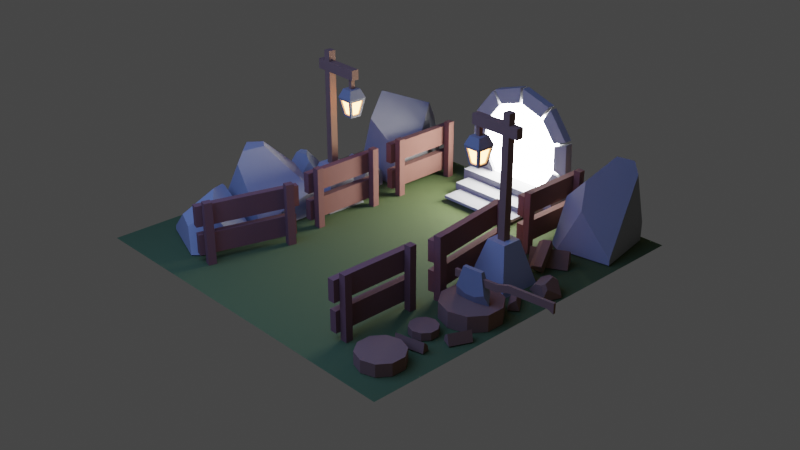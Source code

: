 # Source: portal.blend  (saved by Blender 3.5.10; exported with 4.5.12 LTS)
import bpy
from mathutils import Matrix  # noqa: F401  (used for matrix-valued properties, if any)

bpy.ops.wm.read_factory_settings(use_empty=True)
scene = bpy.context.scene
scene.name = 'Scene'

# ---- collections
col_collection = bpy.data.collections.new('Collection'); scene.collection.children.link(col_collection)
col_fence1 = bpy.data.collections.new('fence1'); scene.collection.children.link(col_fence1)
col_fence_2 = bpy.data.collections.new('fence 2'); scene.collection.children.link(col_fence_2)
col_fence_3 = bpy.data.collections.new('fence 3'); scene.collection.children.link(col_fence_3)
col_fence4 = bpy.data.collections.new('fence4'); scene.collection.children.link(col_fence4)
col_fence5 = bpy.data.collections.new('fence5'); scene.collection.children.link(col_fence5)
col_fence6 = bpy.data.collections.new('fence6'); scene.collection.children.link(col_fence6)
col_axe = bpy.data.collections.new('axe'); scene.collection.children.link(col_axe)
col_floor = bpy.data.collections.new('floor'); scene.collection.children.link(col_floor)
col_polelights = bpy.data.collections.new('poleLights'); scene.collection.children.link(col_polelights)
col_polelights_001 = bpy.data.collections.new('poleLights.001'); scene.collection.children.link(col_polelights_001)
col_rocks = bpy.data.collections.new('rocks'); scene.collection.children.link(col_rocks)
col_portal = bpy.data.collections.new('portal'); scene.collection.children.link(col_portal)
col_choppedwood = bpy.data.collections.new('choppedWood'); scene.collection.children.link(col_choppedwood)
col_emissions = bpy.data.collections.new('emissions'); scene.collection.children.link(col_emissions)

# ---- materials (node trees are filled in below, after node groups)
mat_cutwood = bpy.data.materials.new('cutWood')
mat_wood = bpy.data.materials.new('wood')
mat_metal = bpy.data.materials.new('metal')
mat_grass = bpy.data.materials.new('grass')
mat_rock = bpy.data.materials.new('rock')
mat_lamplight = bpy.data.materials.new('lampLight')
mat_portallight = bpy.data.materials.new('portalLight')

# ---- material node trees
mat_cutwood.use_nodes = True; mat_cutwood.node_tree.nodes.clear()
_N = mat_cutwood.node_tree.nodes; _L = mat_cutwood.node_tree.links
n0 = _N.new('ShaderNodeBsdfPrincipled'); n0.name = 'Principled BSDF'; n0.location = (10, 300)
n0.distribution = 'GGX'
n0.subsurface_method = 'RANDOM_WALK_SKIN'
n0.inputs[0].default_value = (0.233, 0.1205, 0.06997, 1.0)
n0.inputs[2].default_value = 1.0
n0.inputs[3].default_value = 1.45
n0.inputs[27].default_value = (0.0, 0.0, 0.0, 1.0)
n0.inputs[28].default_value = 1.0
n1 = _N.new('ShaderNodeOutputMaterial'); n1.name = 'Material Output'; n1.location = (300, 300)
_L.new(n0.outputs[0], n1.inputs[0])
n1.is_active_output = True
mat_wood.use_nodes = True; mat_wood.node_tree.nodes.clear()
_N = mat_wood.node_tree.nodes; _L = mat_wood.node_tree.links
n0 = _N.new('ShaderNodeBsdfPrincipled'); n0.name = 'Principled BSDF'; n0.location = (10, 300)
n0.distribution = 'GGX'
n0.subsurface_method = 'RANDOM_WALK_SKIN'
n0.inputs[0].default_value = (0.2019, 0.08578, 0.06392, 1.0)
n0.inputs[2].default_value = 1.0
n0.inputs[3].default_value = 1.45
n0.inputs[27].default_value = (0.0, 0.0, 0.0, 1.0)
n0.inputs[28].default_value = 1.0
n1 = _N.new('ShaderNodeOutputMaterial'); n1.name = 'Material Output'; n1.location = (300, 300)
_L.new(n0.outputs[0], n1.inputs[0])
n1.is_active_output = True
mat_metal.use_nodes = True; mat_metal.node_tree.nodes.clear()
_N = mat_metal.node_tree.nodes; _L = mat_metal.node_tree.links
n0 = _N.new('ShaderNodeBsdfPrincipled'); n0.name = 'Principled BSDF'; n0.location = (10, 300)
n0.distribution = 'GGX'
n0.subsurface_method = 'RANDOM_WALK_SKIN'
n0.inputs[0].default_value = (0.2266, 0.2266, 0.2266, 1.0)
n0.inputs[2].default_value = 0.08442
n0.inputs[3].default_value = 1.45
n0.inputs[27].default_value = (0.0, 0.0, 0.0, 1.0)
n0.inputs[28].default_value = 1.0
n1 = _N.new('ShaderNodeOutputMaterial'); n1.name = 'Material Output'; n1.location = (300, 300)
_L.new(n0.outputs[0], n1.inputs[0])
n1.is_active_output = True
mat_grass.use_nodes = True; mat_grass.node_tree.nodes.clear()
_N = mat_grass.node_tree.nodes; _L = mat_grass.node_tree.links
n0 = _N.new('ShaderNodeBsdfPrincipled'); n0.name = 'Principled BSDF'; n0.location = (10, 300)
n0.distribution = 'GGX'
n0.subsurface_method = 'RANDOM_WALK_SKIN'
n0.inputs[0].default_value = (0.06872, 0.0985, 0.0252, 1.0)
n0.inputs[2].default_value = 1.0
n0.inputs[3].default_value = 1.45
n0.inputs[27].default_value = (0.0, 0.0, 0.0, 1.0)
n0.inputs[28].default_value = 1.0
n1 = _N.new('ShaderNodeOutputMaterial'); n1.name = 'Material Output'; n1.location = (300, 300)
_L.new(n0.outputs[0], n1.inputs[0])
n1.is_active_output = True
mat_rock.use_nodes = True; mat_rock.node_tree.nodes.clear()
_N = mat_rock.node_tree.nodes; _L = mat_rock.node_tree.links
n0 = _N.new('ShaderNodeBsdfPrincipled'); n0.name = 'Principled BSDF'; n0.location = (10, 300)
n0.distribution = 'GGX'
n0.subsurface_method = 'RANDOM_WALK_SKIN'
n0.inputs[0].default_value = (0.3032, 0.3032, 0.3032, 1.0)
n0.inputs[2].default_value = 1.0
n0.inputs[3].default_value = 1.45
n0.inputs[27].default_value = (0.0, 0.0, 0.0, 1.0)
n0.inputs[28].default_value = 1.0
n1 = _N.new('ShaderNodeOutputMaterial'); n1.name = 'Material Output'; n1.location = (300, 300)
_L.new(n0.outputs[0], n1.inputs[0])
n1.is_active_output = True
mat_lamplight.use_nodes = True; mat_lamplight.node_tree.nodes.clear()
_N = mat_lamplight.node_tree.nodes; _L = mat_lamplight.node_tree.links
n0 = _N.new('ShaderNodeOutputMaterial'); n0.name = 'Material Output'; n0.location = (300, 300)
n1 = _N.new('ShaderNodeEmission'); n1.name = 'Emission'; n1.location = (10, 300)
n1.inputs[0].default_value = (0.1626, 0.06173, 0.02052, 1.0)
n1.inputs[1].default_value = 80.2
_L.new(n1.outputs[0], n0.inputs[0])
n0.is_active_output = True
mat_portallight.use_nodes = True; mat_portallight.node_tree.nodes.clear()
_N = mat_portallight.node_tree.nodes; _L = mat_portallight.node_tree.links
n0 = _N.new('ShaderNodeOutputMaterial'); n0.name = 'Material Output'; n0.location = (300, 300)
n1 = _N.new('ShaderNodeEmission'); n1.name = 'Emission'; n1.location = (10, 300)
n1.inputs[1].default_value = 41.7
_L.new(n1.outputs[0], n0.inputs[0])
n0.is_active_output = True

# ---- world
world_world = bpy.data.worlds.new('World'); scene.world = world_world
world_world.use_nodes = True; world_world.node_tree.nodes.clear()
_N = world_world.node_tree.nodes; _L = world_world.node_tree.links
n0 = _N.new('ShaderNodeOutputWorld'); n0.name = 'World Output'; n0.location = (300, 300)
n1 = _N.new('ShaderNodeBackground'); n1.name = 'Background'; n1.location = (10, 300)
n1.inputs[0].default_value = (0.05088, 0.05088, 0.05088, 1.0)
_L.new(n1.outputs[0], n0.inputs[0])
n0.is_active_output = True
world_world.color = (0.05088, 0.05088, 0.05088)
world_world.use_sun_shadow = False
world_world.sun_shadow_jitter_overblur = 0.0

# ---- cameras
cam_camera = bpy.data.cameras.new('Camera')
cam_camera.clip_end = 100.0
cam_camera.ortho_scale = 7.314

# ---- lights
light_area = bpy.data.lights.new('Area', 'AREA')
light_area.color = (0.181, 0.3255, 1.0)
light_area.transmission_factor = 0.0
light_area.energy = 237.3
light_area.shadow_maximum_resolution = 0.006
light_area.use_absolute_resolution = True
light_area.size = 5.034
light_area.size_y = 5.034

# ---- meshes
me_cylinder = bpy.data.meshes.new('Cylinder')
me_cylinder.from_pydata([(-1.544, 0.1437, -0.03965), (-1.544, 0.1437, 0.03965), (-1.46, 0.1163, -0.03965), (-1.46, 0.1163, 0.03965), (-1.407, 0.0444, -0.03965), (-1.407, 0.0444, 0.03965), (-1.407, -0.0444, -0.03965), (-1.407, -0.0444, 0.03965), (-1.46, -0.1163, -0.03965), (-1.46, -0.1163, 0.03965), (-1.544, -0.1437, -0.03965), (-1.544, -0.1437, 0.03965), (-1.629, -0.1163, -0.03965), (-1.629, -0.1163, 0.03965), (-1.681, -0.0444, -0.03965), (-1.681, -0.0444, 0.03965), (-1.681, 0.0444, -0.03965), (-1.681, 0.0444, 0.03965), (-1.629, 0.1163, -0.03965), (-1.629, 0.1163, 0.03965)], [], [(0, 1, 3, 2), (2, 3, 5, 4), (4, 5, 7, 6), (6, 7, 9, 8), (8, 9, 11, 10), (10, 11, 13, 12), (12, 13, 15, 14), (14, 15, 17, 16), (3, 1, 19, 17, 15, 13, 11, 9, 7, 5), (16, 17, 19, 18), (18, 19, 1, 0)])
_uv = me_cylinder.uv_layers.new(name='UVMap')
_uv.uv.foreach_set('vector', [1.0, 0.5, 1.0, 1.0, 0.9, 1.0, 0.9, 0.5, 0.9, 0.5, 0.9, 1.0, 0.8, 1.0, 0.8, 0.5, 0.8, 0.5, 0.8, 1.0, 0.7, 1.0, 0.7, 0.5, 0.7, 0.5, 0.7, 1.0, 0.6, 1.0, 0.6, 0.5, 0.6, 0.5, 0.6, 1.0, 0.5, 1.0, 0.5, 0.5, 0.5, 0.5, 0.5, 1.0, 0.4, 1.0, 0.4, 0.5, 0.4, 0.5, 0.4, 1.0, 0.3, 1.0, 0.3, 0.5, 0.3, 0.5, 0.3, 1.0, 0.2, 1.0, 0.2, 0.5, 0.3911, 0.4442, 0.25, 0.49, 0.1089, 0.4442, 0.02175, 0.3242, 0.02175, 0.1758, 0.1089, 0.05584, 0.25, 0.01, 0.3911, 0.05584, 0.4783, 0.1758, 0.4783, 0.3242, 0.2, 0.5, 0.2, 1.0, 0.1, 1.0, 0.1, 0.5, 0.1, 0.5, 0.1, 1.0, -7.451e-08, 1.0, -7.451e-08, 0.5])
me_cylinder.materials.append(mat_cutwood)
me_cylinder.update()
me_cylinder_001 = bpy.data.meshes.new('Cylinder.001')
me_cylinder_001.from_pydata([(-1.536, 0.236, -0.0651), (-1.536, 0.236, 0.0651), (-1.397, 0.1909, -0.0651), (-1.397, 0.1909, 0.0651), (-1.311, 0.07291, -0.0651), (-1.311, 0.07291, 0.0651), (-1.311, -0.07291, -0.0651), (-1.311, -0.07291, 0.0651), (-1.397, -0.1909, -0.0651), (-1.397, -0.1909, 0.0651), (-1.536, -0.236, -0.0651), (-1.536, -0.236, 0.0651), (-1.674, -0.1909, -0.0651), (-1.674, -0.1909, 0.0651), (-1.76, -0.07291, -0.0651), (-1.76, -0.07291, 0.0651), (-1.76, 0.07291, -0.0651), (-1.76, 0.07291, 0.0651), (-1.674, 0.1909, -0.0651), (-1.674, 0.1909, 0.0651)], [], [(0, 1, 3, 2), (2, 3, 5, 4), (4, 5, 7, 6), (6, 7, 9, 8), (8, 9, 11, 10), (10, 11, 13, 12), (12, 13, 15, 14), (14, 15, 17, 16), (3, 1, 19, 17, 15, 13, 11, 9, 7, 5), (16, 17, 19, 18), (18, 19, 1, 0)])
_uv = me_cylinder_001.uv_layers.new(name='UVMap')
_uv.uv.foreach_set('vector', [1.0, 0.5, 1.0, 1.0, 0.9, 1.0, 0.9, 0.5, 0.9, 0.5, 0.9, 1.0, 0.8, 1.0, 0.8, 0.5, 0.8, 0.5, 0.8, 1.0, 0.7, 1.0, 0.7, 0.5, 0.7, 0.5, 0.7, 1.0, 0.6, 1.0, 0.6, 0.5, 0.6, 0.5, 0.6, 1.0, 0.5, 1.0, 0.5, 0.5, 0.5, 0.5, 0.5, 1.0, 0.4, 1.0, 0.4, 0.5, 0.4, 0.5, 0.4, 1.0, 0.3, 1.0, 0.3, 0.5, 0.3, 0.5, 0.3, 1.0, 0.2, 1.0, 0.2, 0.5, 0.3911, 0.4442, 0.25, 0.49, 0.1089, 0.4442, 0.02175, 0.3242, 0.02175, 0.1758, 0.1089, 0.05584, 0.25, 0.01, 0.3911, 0.05584, 0.4783, 0.1758, 0.4783, 0.3242, 0.2, 0.5, 0.2, 1.0, 0.1, 1.0, 0.1, 0.5, 0.1, 0.5, 0.1, 1.0, -7.451e-08, 1.0, -7.451e-08, 0.5])
me_cylinder_001.materials.append(mat_cutwood)
me_cylinder_001.update()
me_cylinder_005 = bpy.data.meshes.new('Cylinder.005')
me_cylinder_005.from_pydata([(-1.536, 0.3117, -0.07233), (-1.536, 0.3117, 0.09969), (-1.352, 0.2522, -0.07233), (-1.352, 0.2522, 0.09969), (-1.239, 0.09634, -0.07233), (-1.239, 0.09634, 0.09969), (-1.239, -0.09634, -0.07233), (-1.239, -0.09634, 0.09969), (-1.352, -0.2522, -0.07233), (-1.352, -0.2522, 0.09969), (-1.536, -0.3117, -0.07233), (-1.536, -0.3117, 0.09969), (-1.719, -0.2522, -0.07233), (-1.719, -0.2522, 0.09969), (-1.832, -0.09634, -0.07233), (-1.832, -0.09634, 0.09969), (-1.832, 0.09634, -0.07233), (-1.832, 0.09634, 0.09969), (-1.719, 0.2522, -0.07233), (-1.719, 0.2522, 0.09969)], [], [(0, 1, 3, 2), (2, 3, 5, 4), (4, 5, 7, 6), (6, 7, 9, 8), (8, 9, 11, 10), (10, 11, 13, 12), (12, 13, 15, 14), (14, 15, 17, 16), (3, 1, 19, 17, 15, 13, 11, 9, 7, 5), (16, 17, 19, 18), (18, 19, 1, 0)])
_uv = me_cylinder_005.uv_layers.new(name='UVMap')
_uv.uv.foreach_set('vector', [1.0, 0.5, 1.0, 1.0, 0.9, 1.0, 0.9, 0.5, 0.9, 0.5, 0.9, 1.0, 0.8, 1.0, 0.8, 0.5, 0.8, 0.5, 0.8, 1.0, 0.7, 1.0, 0.7, 0.5, 0.7, 0.5, 0.7, 1.0, 0.6, 1.0, 0.6, 0.5, 0.6, 0.5, 0.6, 1.0, 0.5, 1.0, 0.5, 0.5, 0.5, 0.5, 0.5, 1.0, 0.4, 1.0, 0.4, 0.5, 0.4, 0.5, 0.4, 1.0, 0.3, 1.0, 0.3, 0.5, 0.3, 0.5, 0.3, 1.0, 0.2, 1.0, 0.2, 0.5, 0.3911, 0.4442, 0.25, 0.49, 0.1089, 0.4442, 0.02175, 0.3242, 0.02175, 0.1758, 0.1089, 0.05584, 0.25, 0.01, 0.3911, 0.05584, 0.4783, 0.1758, 0.4783, 0.3242, 0.2, 0.5, 0.2, 1.0, 0.1, 1.0, 0.1, 0.5, 0.1, 0.5, 0.1, 1.0, -7.451e-08, 1.0, -7.451e-08, 0.5])
me_cylinder_005.materials.append(mat_cutwood)
me_cylinder_005.update()
me_cube_001 = bpy.data.meshes.new('Cube.001')
me_cube_001.from_pydata([(-0.03807, -0.03807, -0.3378), (-0.03807, -0.03807, 0.3378), (-0.03807, 0.03807, -0.3378), (-0.03807, 0.03807, 0.3378), (0.03807, -0.03807, -0.3378), (0.03807, -0.03807, 0.3378), (0.03807, 0.03807, -0.3378), (0.03807, 0.03807, 0.3378), (-0.03807, 0.7357, -0.3378), (-0.03807, 0.7357, 0.3378), (-0.03807, 0.8118, -0.3378), (-0.03807, 0.8118, 0.3378), (0.03807, 0.7357, -0.3378), (0.03807, 0.7357, 0.3378), (0.03807, 0.8118, -0.3378), (0.03807, 0.8118, 0.3378), (-0.1206, 0.842, -0.259), (-0.1206, 0.842, -0.03389), (-0.1206, -0.08283, -0.259), (-0.1206, -0.08283, -0.03389), (-0.04449, 0.842, -0.259), (-0.04449, 0.842, -0.03389), (-0.04449, -0.08283, -0.259), (-0.04449, -0.08283, -0.03389), (-0.1206, 0.8781, 0.05418), (-0.1206, 0.8781, 0.2793), (-0.1206, -0.09622, 0.05418), (-0.1206, -0.09622, 0.2793), (-0.04449, 0.8781, 0.05418), (-0.04449, 0.8781, 0.2793), (-0.04449, -0.09622, 0.05418), (-0.04449, -0.09622, 0.2793)], [], [(0, 1, 3, 2), (2, 3, 7, 6), (6, 7, 5, 4), (4, 5, 1, 0), (7, 3, 1, 5), (8, 9, 11, 10), (10, 11, 15, 14), (14, 15, 13, 12), (12, 13, 9, 8), (15, 11, 9, 13), (16, 18, 19, 17), (18, 22, 23, 19), (22, 20, 21, 23), (20, 16, 17, 21), (18, 22, 20, 16), (23, 21, 17, 19), (24, 26, 27, 25), (26, 30, 31, 27), (30, 28, 29, 31), (28, 24, 25, 29), (26, 24, 28, 30), (31, 29, 25, 27)])
_uv = me_cube_001.uv_layers.new(name='UVMap')
_uv.uv.foreach_set('vector', [0.2026, 6.373e-05, 0.2026, 0.8987, 0.1013, 0.8987, 0.1013, 6.373e-05, 0.1013, 6.373e-05, 0.1013, 0.8987, 6.367e-05, 0.8987, 6.365e-05, 6.378e-05, 0.4051, 6.369e-05, 0.4051, 0.8987, 0.3039, 0.8987, 0.3039, 6.365e-05, 0.3039, 6.365e-05, 0.3039, 0.8987, 0.2026, 0.8987, 0.2026, 6.373e-05, 0.1013, 0.9999, 0.1013, 0.8987, 0.2026, 0.8987, 0.2026, 0.9999, 0.2026, 6.373e-05, 0.2026, 0.8987, 0.1013, 0.8987, 0.1013, 6.373e-05, 0.1013, 6.373e-05, 0.1013, 0.8987, 6.365e-05, 0.8987, 6.367e-05, 6.378e-05, 0.4051, 6.369e-05, 0.4051, 0.8987, 0.3039, 0.8987, 0.3039, 6.365e-05, 0.3039, 6.365e-05, 0.3039, 0.8987, 0.2026, 0.8987, 0.2026, 6.373e-05, 0.1013, 0.9999, 0.1013, 0.8987, 0.2026, 0.8987, 0.2026, 0.9999, 0.7584, 0.6065, 0.7584, 0.4549, 0.6069, 0.4549, 0.6069, 0.6065, 0.7584, 0.4549, 0.7584, 0.3033, 0.6069, 0.3033, 0.6069, 0.4549, 0.7584, 0.3033, 0.7584, 0.1518, 0.6069, 0.1518, 0.6069, 0.3033, 0.7584, 0.1518, 0.7584, 0.0001809, 0.6069, 0.0001809, 0.6069, 0.1518, 0.91, 0.3033, 0.7584, 0.3033, 0.7584, 0.1518, 0.91, 0.1518, 0.6069, 0.3033, 0.6069, 0.1518, 0.4553, 0.1518, 0.4553, 0.3033, 0.3033, 0.6065, 0.3033, 0.4549, 0.1518, 0.4549, 0.1518, 0.6065, 0.3033, 0.4549, 0.3033, 0.3033, 0.1518, 0.3033, 0.1518, 0.4549, 0.3033, 0.3033, 0.3033, 0.1518, 0.1518, 0.1518, 0.1518, 0.3033, 0.3033, 0.1518, 0.3033, 0.0001809, 0.1518, 0.0001809, 0.1518, 0.1518, 0.4549, 0.3033, 0.4549, 0.1518, 0.3033, 0.1518, 0.3033, 0.3033, 0.1518, 0.3033, 0.1518, 0.1518, 0.0001809, 0.1518, 0.0001809, 0.3033])
me_cube_001.materials.append(mat_wood)
me_cube_001.update()
me_cube_020 = bpy.data.meshes.new('Cube.020')
me_cube_020.from_pydata([(-0.03807, 0.4872, -0.1126), (-0.03807, 0.4872, 0.1126), (-0.03807, -0.4872, -0.1126), (-0.03807, -0.4872, 0.1126), (0.03807, 0.4872, -0.1126), (0.03807, 0.4872, 0.1126), (0.03807, -0.4872, -0.1126), (0.03807, -0.4872, 0.1126), (0.04449, -0.429, -0.5045), (0.04449, -0.429, 0.171), (0.04449, -0.3529, -0.5045), (0.04449, -0.3529, 0.171), (0.1206, -0.429, -0.5045), (0.1206, -0.429, 0.171), (0.1206, -0.3529, -0.5045), (0.1206, -0.3529, 0.171), (0.04449, 0.3448, -0.5045), (0.04449, 0.3448, 0.171), (0.04449, 0.4209, -0.5045), (0.04449, 0.4209, 0.171), (0.1206, 0.3448, -0.5045), (0.1206, 0.3448, 0.171), (0.1206, 0.4209, -0.5045), (0.1206, 0.4209, 0.171), (-0.03807, 0.4511, -0.4258), (-0.03807, 0.4511, -0.2006), (-0.03807, -0.4738, -0.4258), (-0.03807, -0.4738, -0.2006), (0.03807, 0.4511, -0.4258), (0.03807, 0.4511, -0.2006), (0.03807, -0.4738, -0.4258), (0.03807, -0.4738, -0.2006)], [], [(0, 1, 3, 2), (2, 3, 7, 6), (6, 7, 5, 4), (4, 5, 1, 0), (2, 6, 4, 0), (7, 3, 1, 5), (8, 10, 11, 9), (10, 14, 15, 11), (14, 12, 13, 15), (12, 8, 9, 13), (15, 13, 9, 11), (16, 18, 19, 17), (18, 22, 23, 19), (22, 20, 21, 23), (20, 16, 17, 21), (23, 21, 17, 19), (24, 25, 27, 26), (26, 27, 31, 30), (30, 31, 29, 28), (28, 29, 25, 24), (26, 30, 28, 24), (31, 27, 25, 29)])
_uv = me_cube_020.uv_layers.new(name='UVMap')
_uv.uv.foreach_set('vector', [0.375, 0.0, 0.625, 0.0, 0.625, 0.25, 0.375, 0.25, 0.375, 0.25, 0.625, 0.25, 0.625, 0.5, 0.375, 0.5, 0.375, 0.5, 0.625, 0.5, 0.625, 0.75, 0.375, 0.75, 0.375, 0.75, 0.625, 0.75, 0.625, 1.0, 0.375, 1.0, 0.125, 0.5, 0.375, 0.5, 0.375, 0.75, 0.125, 0.75, 0.625, 0.5, 0.875, 0.5, 0.875, 0.75, 0.625, 0.75, 0.375, 0.0, 0.375, 0.25, 0.625, 0.25, 0.625, 0.0, 0.375, 0.25, 0.375, 0.5, 0.625, 0.5, 0.625, 0.25, 0.375, 0.5, 0.375, 0.75, 0.625, 0.75, 0.625, 0.5, 0.375, 0.75, 0.375, 1.0, 0.625, 1.0, 0.625, 0.75, 0.625, 0.5, 0.625, 0.75, 0.875, 0.75, 0.875, 0.5, 0.375, 0.0, 0.375, 0.25, 0.625, 0.25, 0.625, 0.0, 0.375, 0.25, 0.375, 0.5, 0.625, 0.5, 0.625, 0.25, 0.375, 0.5, 0.375, 0.75, 0.625, 0.75, 0.625, 0.5, 0.375, 0.75, 0.375, 1.0, 0.625, 1.0, 0.625, 0.75, 0.625, 0.5, 0.625, 0.75, 0.875, 0.75, 0.875, 0.5, 0.375, 0.0, 0.625, 0.0, 0.625, 0.25, 0.375, 0.25, 0.375, 0.25, 0.625, 0.25, 0.625, 0.5, 0.375, 0.5, 0.375, 0.5, 0.625, 0.5, 0.625, 0.75, 0.375, 0.75, 0.375, 0.75, 0.625, 0.75, 0.625, 1.0, 0.375, 1.0, 0.125, 0.5, 0.375, 0.5, 0.375, 0.75, 0.125, 0.75, 0.625, 0.5, 0.875, 0.5, 0.875, 0.75, 0.625, 0.75])
me_cube_020.materials.append(mat_wood)
me_cube_020.update()
me_cube_005 = bpy.data.meshes.new('Cube.005')
me_cube_005.from_pydata([(-0.03831, -0.04885, -0.3378), (-0.03831, -0.04885, 0.3378), (-0.03831, 0.04885, -0.3378), (-0.03831, 0.04885, 0.3378), (0.03831, -0.04885, -0.3378), (0.03831, -0.04885, 0.3378), (0.03831, 0.04885, -0.3378), (0.03831, 0.04885, 0.3378), (-0.007426, 0.9438, -0.3384), (-0.007426, 0.9438, 0.3372), (-0.007426, 1.041, -0.3384), (-0.007426, 1.041, 0.3372), (0.06919, 0.9438, -0.3384), (0.06919, 0.9438, 0.3372), (0.06919, 1.041, -0.3384), (0.06919, 1.041, 0.3372), (-0.1053, 1.074, -0.2593), (-0.1053, 1.074, -0.0342), (-0.1053, -0.04958, -0.2593), (-0.1053, -0.04958, -0.0342), (-0.02866, 1.074, -0.2593), (-0.02866, 1.074, -0.0342), (-0.02866, -0.04958, -0.2593), (-0.02866, -0.04958, -0.0342), (-0.1053, 1.074, 0.05388), (-0.1053, 1.074, 0.279), (-0.1053, -0.04982, 0.05388), (-0.1053, -0.04982, 0.279), (-0.02869, 1.074, 0.05388), (-0.02869, 1.074, 0.279), (-0.02869, -0.04982, 0.05388), (-0.02869, -0.04982, 0.279)], [], [(0, 1, 3, 2), (2, 3, 7, 6), (6, 7, 5, 4), (4, 5, 1, 0), (7, 3, 1, 5), (8, 9, 11, 10), (10, 11, 15, 14), (14, 15, 13, 12), (12, 13, 9, 8), (15, 11, 9, 13), (16, 18, 19, 17), (18, 22, 23, 19), (22, 20, 21, 23), (20, 16, 17, 21), (18, 22, 20, 16), (23, 21, 17, 19), (24, 26, 27, 25), (26, 30, 31, 27), (30, 28, 29, 31), (28, 24, 25, 29), (26, 24, 28, 30), (31, 29, 25, 27)])
_uv = me_cube_005.uv_layers.new(name='UVMap')
_uv.uv.foreach_set('vector', [0.375, 0.0, 0.625, 0.0, 0.625, 0.25, 0.375, 0.25, 0.375, 0.25, 0.625, 0.25, 0.625, 0.5, 0.375, 0.5, 0.375, 0.5, 0.625, 0.5, 0.625, 0.75, 0.375, 0.75, 0.375, 0.75, 0.625, 0.75, 0.625, 1.0, 0.375, 1.0, 0.625, 0.5, 0.875, 0.5, 0.875, 0.75, 0.625, 0.75, 0.375, 0.0, 0.625, 0.0, 0.625, 0.25, 0.375, 0.25, 0.375, 0.25, 0.625, 0.25, 0.625, 0.5, 0.375, 0.5, 0.375, 0.5, 0.625, 0.5, 0.625, 0.75, 0.375, 0.75, 0.375, 0.75, 0.625, 0.75, 0.625, 1.0, 0.375, 1.0, 0.625, 0.5, 0.875, 0.5, 0.875, 0.75, 0.625, 0.75, 0.375, 0.0, 0.375, 0.25, 0.625, 0.25, 0.625, 0.0, 0.375, 0.25, 0.375, 0.5, 0.625, 0.5, 0.625, 0.25, 0.375, 0.5, 0.375, 0.75, 0.625, 0.75, 0.625, 0.5, 0.375, 0.75, 0.375, 1.0, 0.625, 1.0, 0.625, 0.75, 0.125, 0.5, 0.375, 0.5, 0.375, 0.75, 0.125, 0.75, 0.625, 0.5, 0.625, 0.75, 0.875, 0.75, 0.875, 0.5, 0.375, 0.0, 0.375, 0.25, 0.625, 0.25, 0.625, 0.0, 0.375, 0.25, 0.375, 0.5, 0.625, 0.5, 0.625, 0.25, 0.375, 0.5, 0.375, 0.75, 0.625, 0.75, 0.625, 0.5, 0.375, 0.75, 0.375, 1.0, 0.625, 1.0, 0.625, 0.75, 0.125, 0.5, 0.125, 0.75, 0.375, 0.75, 0.375, 0.5, 0.625, 0.5, 0.625, 0.75, 0.875, 0.75, 0.875, 0.5])
me_cube_005.materials.append(mat_wood)
me_cube_005.update()
me_cube_016 = bpy.data.meshes.new('Cube.016')
me_cube_016.from_pydata([(-0.03845, 0.5478, -0.1126), (-0.03845, 0.5478, 0.1126), (-0.03845, -0.5478, -0.1126), (-0.03845, -0.5478, 0.1126), (0.03845, 0.5478, -0.1126), (0.03845, 0.5478, 0.1126), (0.03845, -0.5478, -0.1126), (0.03845, -0.5478, 0.1126), (0.0583, -0.4851, -0.5045), (0.0583, -0.4851, 0.171), (0.0583, -0.3995, -0.5045), (0.0583, -0.3995, 0.171), (0.1352, -0.4851, -0.5045), (0.1352, -0.4851, 0.171), (0.1352, -0.3995, -0.5045), (0.1352, -0.3995, 0.171), (0.03176, 0.3847, -0.5045), (0.03176, 0.3847, 0.171), (0.03176, 0.4703, -0.5045), (0.03176, 0.4703, 0.171), (0.1087, 0.3847, -0.5045), (0.1087, 0.3847, 0.171), (0.1087, 0.4703, -0.5045), (0.1087, 0.4703, 0.171), (-0.03806, 0.5073, -0.4258), (-0.03806, 0.5073, -0.2006), (-0.03806, -0.5328, -0.4258), (-0.03806, -0.5328, -0.2006), (0.03884, 0.5073, -0.4258), (0.03884, 0.5073, -0.2006), (0.03884, -0.5328, -0.4258), (0.03884, -0.5328, -0.2006)], [], [(0, 1, 3, 2), (2, 3, 7, 6), (6, 7, 5, 4), (4, 5, 1, 0), (2, 6, 4, 0), (7, 3, 1, 5), (8, 10, 11, 9), (10, 14, 15, 11), (14, 12, 13, 15), (12, 8, 9, 13), (15, 13, 9, 11), (16, 18, 19, 17), (18, 22, 23, 19), (22, 20, 21, 23), (20, 16, 17, 21), (23, 21, 17, 19), (24, 25, 27, 26), (26, 27, 31, 30), (30, 31, 29, 28), (28, 29, 25, 24), (26, 30, 28, 24), (31, 27, 25, 29)])
_uv = me_cube_016.uv_layers.new(name='UVMap')
_uv.uv.foreach_set('vector', [0.375, 0.0, 0.625, 0.0, 0.625, 0.25, 0.375, 0.25, 0.375, 0.25, 0.625, 0.25, 0.625, 0.5, 0.375, 0.5, 0.375, 0.5, 0.625, 0.5, 0.625, 0.75, 0.375, 0.75, 0.375, 0.75, 0.625, 0.75, 0.625, 1.0, 0.375, 1.0, 0.125, 0.5, 0.375, 0.5, 0.375, 0.75, 0.125, 0.75, 0.625, 0.5, 0.875, 0.5, 0.875, 0.75, 0.625, 0.75, 0.375, 0.0, 0.375, 0.25, 0.625, 0.25, 0.625, 0.0, 0.375, 0.25, 0.375, 0.5, 0.625, 0.5, 0.625, 0.25, 0.375, 0.5, 0.375, 0.75, 0.625, 0.75, 0.625, 0.5, 0.375, 0.75, 0.375, 1.0, 0.625, 1.0, 0.625, 0.75, 0.625, 0.5, 0.625, 0.75, 0.875, 0.75, 0.875, 0.5, 0.375, 0.0, 0.375, 0.25, 0.625, 0.25, 0.625, 0.0, 0.375, 0.25, 0.375, 0.5, 0.625, 0.5, 0.625, 0.25, 0.375, 0.5, 0.375, 0.75, 0.625, 0.75, 0.625, 0.5, 0.375, 0.75, 0.375, 1.0, 0.625, 1.0, 0.625, 0.75, 0.625, 0.5, 0.625, 0.75, 0.875, 0.75, 0.875, 0.5, 0.375, 0.0, 0.625, 0.0, 0.625, 0.25, 0.375, 0.25, 0.375, 0.25, 0.625, 0.25, 0.625, 0.5, 0.375, 0.5, 0.375, 0.5, 0.625, 0.5, 0.625, 0.75, 0.375, 0.75, 0.375, 0.75, 0.625, 0.75, 0.625, 1.0, 0.375, 1.0, 0.125, 0.5, 0.375, 0.5, 0.375, 0.75, 0.125, 0.75, 0.625, 0.5, 0.875, 0.5, 0.875, 0.75, 0.625, 0.75])
me_cube_016.materials.append(mat_wood)
me_cube_016.update()
me_cube_022 = bpy.data.meshes.new('Cube.022')
me_cube_022.from_pydata([(-0.03807, -0.03807, -0.3378), (-0.03807, -0.03807, 0.3378), (-0.03807, 0.03807, -0.3378), (-0.03807, 0.03807, 0.3378), (0.03807, -0.03807, -0.3378), (0.03807, -0.03807, 0.3378), (0.03807, 0.03807, -0.3378), (0.03807, 0.03807, 0.3378), (-0.03807, -0.8118, -0.3378), (-0.03807, -0.8118, 0.3378), (-0.03807, -0.7357, -0.3378), (-0.03807, -0.7357, 0.3378), (0.03807, -0.8118, -0.3378), (0.03807, -0.8118, 0.3378), (0.03807, -0.7357, -0.3378), (0.03807, -0.7357, 0.3378), (-0.1206, 0.06826, -0.259), (-0.1206, 0.06826, -0.03389), (-0.1206, -0.8566, -0.259), (-0.1206, -0.8566, -0.03389), (-0.04449, 0.06826, -0.259), (-0.04449, 0.06826, -0.03389), (-0.04449, -0.8566, -0.259), (-0.04449, -0.8566, -0.03389), (-0.1206, 0.1044, 0.05418), (-0.1206, 0.1044, 0.2793), (-0.1206, -0.87, 0.05418), (-0.1206, -0.87, 0.2793), (-0.04449, 0.1044, 0.05418), (-0.04449, 0.1044, 0.2793), (-0.04449, -0.87, 0.05418), (-0.04449, -0.87, 0.2793)], [], [(0, 1, 3, 2), (2, 3, 7, 6), (6, 7, 5, 4), (4, 5, 1, 0), (7, 3, 1, 5), (8, 9, 11, 10), (10, 11, 15, 14), (14, 15, 13, 12), (12, 13, 9, 8), (15, 11, 9, 13), (16, 18, 19, 17), (18, 22, 23, 19), (22, 20, 21, 23), (20, 16, 17, 21), (18, 16, 20, 22), (23, 21, 17, 19), (24, 26, 27, 25), (26, 30, 31, 27), (30, 28, 29, 31), (28, 24, 25, 29), (26, 24, 28, 30), (31, 29, 25, 27)])
_uv = me_cube_022.uv_layers.new(name='UVMap')
_uv.uv.foreach_set('vector', [0.375, 0.0, 0.625, 0.0, 0.625, 0.25, 0.375, 0.25, 0.375, 0.25, 0.625, 0.25, 0.625, 0.5, 0.375, 0.5, 0.375, 0.5, 0.625, 0.5, 0.625, 0.75, 0.375, 0.75, 0.375, 0.75, 0.625, 0.75, 0.625, 1.0, 0.375, 1.0, 0.625, 0.5, 0.875, 0.5, 0.875, 0.75, 0.625, 0.75, 0.375, 0.0, 0.625, 0.0, 0.625, 0.25, 0.375, 0.25, 0.375, 0.25, 0.625, 0.25, 0.625, 0.5, 0.375, 0.5, 0.375, 0.5, 0.625, 0.5, 0.625, 0.75, 0.375, 0.75, 0.375, 0.75, 0.625, 0.75, 0.625, 1.0, 0.375, 1.0, 0.625, 0.5, 0.875, 0.5, 0.875, 0.75, 0.625, 0.75, 0.375, 0.0, 0.375, 0.25, 0.625, 0.25, 0.625, 0.0, 0.375, 0.25, 0.375, 0.5, 0.625, 0.5, 0.625, 0.25, 0.375, 0.5, 0.375, 0.75, 0.625, 0.75, 0.625, 0.5, 0.375, 0.75, 0.375, 1.0, 0.625, 1.0, 0.625, 0.75, 0.125, 0.5, 0.125, 0.75, 0.375, 0.75, 0.375, 0.5, 0.625, 0.5, 0.625, 0.75, 0.875, 0.75, 0.875, 0.5, 0.375, 0.0, 0.375, 0.25, 0.625, 0.25, 0.625, 0.0, 0.375, 0.25, 0.375, 0.5, 0.625, 0.5, 0.625, 0.25, 0.375, 0.5, 0.375, 0.75, 0.625, 0.75, 0.625, 0.5, 0.375, 0.75, 0.375, 1.0, 0.625, 1.0, 0.625, 0.75, 0.125, 0.5, 0.125, 0.75, 0.375, 0.75, 0.375, 0.5, 0.625, 0.5, 0.625, 0.75, 0.875, 0.75, 0.875, 0.5])
me_cube_022.materials.append(mat_wood)
me_cube_022.update()
me_cube_012 = bpy.data.meshes.new('Cube.012')
me_cube_012.from_pydata([(-0.03807, 0.4377, -0.1126), (-0.03807, 0.4377, 0.1126), (-0.03807, -0.4377, -0.1126), (-0.03807, -0.4377, 0.1126), (0.03807, 0.4377, -0.1126), (0.03807, 0.4377, 0.1126), (0.03807, -0.4377, -0.1126), (0.03807, -0.4377, 0.1126), (0.04449, -0.4398, -0.5045), (0.04449, -0.4398, 0.171), (0.04449, -0.3637, -0.5045), (0.04449, -0.3637, 0.171), (0.1206, -0.4398, -0.5045), (0.1206, -0.4398, 0.171), (0.1206, -0.3637, -0.5045), (0.1206, -0.3637, 0.171), (0.04449, 0.334, -0.5045), (0.04449, 0.334, 0.171), (0.04449, 0.4101, -0.5045), (0.04449, 0.4101, 0.171), (0.1206, 0.334, -0.5045), (0.1206, 0.334, 0.171), (0.1206, 0.4101, -0.5045), (0.1206, 0.4101, 0.171), (-0.03807, 0.4377, -0.4258), (-0.03807, 0.4377, -0.2006), (-0.03807, -0.4377, -0.4258), (-0.03807, -0.4377, -0.2006), (0.03807, 0.4377, -0.4258), (0.03807, 0.4377, -0.2006), (0.03807, -0.4377, -0.4258), (0.03807, -0.4377, -0.2006)], [], [(0, 1, 3, 2), (2, 3, 7, 6), (6, 7, 5, 4), (4, 5, 1, 0), (2, 6, 4, 0), (7, 3, 1, 5), (8, 10, 11, 9), (10, 14, 15, 11), (14, 12, 13, 15), (12, 8, 9, 13), (15, 13, 9, 11), (16, 18, 19, 17), (18, 22, 23, 19), (22, 20, 21, 23), (20, 16, 17, 21), (23, 21, 17, 19), (24, 25, 27, 26), (26, 27, 31, 30), (30, 31, 29, 28), (28, 29, 25, 24), (26, 30, 28, 24), (31, 27, 25, 29)])
_uv = me_cube_012.uv_layers.new(name='UVMap')
_uv.uv.foreach_set('vector', [0.375, 0.0, 0.625, 0.0, 0.625, 0.25, 0.375, 0.25, 0.375, 0.25, 0.625, 0.25, 0.625, 0.5, 0.375, 0.5, 0.375, 0.5, 0.625, 0.5, 0.625, 0.75, 0.375, 0.75, 0.375, 0.75, 0.625, 0.75, 0.625, 1.0, 0.375, 1.0, 0.125, 0.5, 0.375, 0.5, 0.375, 0.75, 0.125, 0.75, 0.625, 0.5, 0.875, 0.5, 0.875, 0.75, 0.625, 0.75, 0.375, 0.0, 0.375, 0.25, 0.625, 0.25, 0.625, 0.0, 0.375, 0.25, 0.375, 0.5, 0.625, 0.5, 0.625, 0.25, 0.375, 0.5, 0.375, 0.75, 0.625, 0.75, 0.625, 0.5, 0.375, 0.75, 0.375, 1.0, 0.625, 1.0, 0.625, 0.75, 0.625, 0.5, 0.625, 0.75, 0.875, 0.75, 0.875, 0.5, 0.375, 0.0, 0.375, 0.25, 0.625, 0.25, 0.625, 0.0, 0.375, 0.25, 0.375, 0.5, 0.625, 0.5, 0.625, 0.25, 0.375, 0.5, 0.375, 0.75, 0.625, 0.75, 0.625, 0.5, 0.375, 0.75, 0.375, 1.0, 0.625, 1.0, 0.625, 0.75, 0.625, 0.5, 0.625, 0.75, 0.875, 0.75, 0.875, 0.5, 0.375, 0.0, 0.625, 0.0, 0.625, 0.25, 0.375, 0.25, 0.375, 0.25, 0.625, 0.25, 0.625, 0.5, 0.375, 0.5, 0.375, 0.5, 0.625, 0.5, 0.625, 0.75, 0.375, 0.75, 0.375, 0.75, 0.625, 0.75, 0.625, 1.0, 0.375, 1.0, 0.125, 0.5, 0.375, 0.5, 0.375, 0.75, 0.125, 0.75, 0.625, 0.5, 0.875, 0.5, 0.875, 0.75, 0.625, 0.75])
me_cube_012.materials.append(mat_wood)
me_cube_012.update()
me_cube_025 = bpy.data.meshes.new('Cube.025')
me_cube_025.from_pydata([(-0.04728, -0.1566, -0.007031), (-0.02117, -0.1027, 0.1991), (-0.04728, 0.1566, -0.007031), (-0.02117, 0.1027, 0.1991), (0.04728, -0.1566, -0.007031), (0.02117, -0.1027, 0.1991), (0.04728, 0.1566, -0.007031), (0.02117, 0.1027, 0.1991), (-0.04728, 0.05218, -0.05533), (-0.04728, -0.05218, -0.05533), (-0.02117, -0.03423, 0.1991), (-0.02117, 0.03423, 0.1991), (0.04728, -0.05218, -0.05533), (0.04728, 0.05218, -0.05533), (0.02117, 0.03423, 0.1991), (0.02117, -0.03423, 0.1991), (0.0, 0.187, -0.1235), (0.0, 0.1027, 0.1991), (0.0, -0.187, -0.1235), (0.0, -0.1027, 0.1991), (0.0, 0.03423, 0.1991), (0.0, -0.03423, 0.1991), (0.0, 0.06233, -0.1991), (0.0, -0.06233, -0.1991)], [], [(8, 11, 3, 2), (16, 17, 7, 6), (12, 15, 5, 4), (18, 19, 1, 0), (23, 12, 4, 18), (21, 10, 1, 19), (17, 3, 11, 20), (20, 11, 10, 21), (16, 6, 13, 22), (22, 13, 12, 23), (6, 7, 14, 13), (13, 14, 15, 12), (0, 1, 10, 9), (9, 10, 11, 8), (8, 22, 23, 9), (2, 16, 22, 8), (14, 20, 21, 15), (7, 17, 20, 14), (15, 21, 19, 5), (9, 23, 18, 0), (4, 5, 19, 18), (2, 3, 17, 16)])
_uv = me_cube_025.uv_layers.new(name='UVMap')
_uv.uv.foreach_set('vector', [0.4653, 0.1667, 0.625, 0.1667, 0.625, 0.25, 0.4653, 0.25, 0.375, 0.375, 0.625, 0.375, 0.625, 0.5, 0.4653, 0.5, 0.4653, 0.6667, 0.625, 0.6667, 0.625, 0.75, 0.4653, 0.75, 0.375, 0.875, 0.625, 0.875, 0.625, 1.0, 0.4653, 1.0, 0.25, 0.6667, 0.4653, 0.6667, 0.4653, 0.75, 0.25, 0.75, 0.75, 0.6667, 0.875, 0.6667, 0.875, 0.75, 0.75, 0.75, 0.75, 0.5, 0.875, 0.5, 0.875, 0.5833, 0.75, 0.5833, 0.75, 0.5833, 0.875, 0.5833, 0.875, 0.6667, 0.75, 0.6667, 0.25, 0.5, 0.4653, 0.5, 0.4653, 0.5833, 0.25, 0.5833, 0.25, 0.5833, 0.4653, 0.5833, 0.4653, 0.6667, 0.25, 0.6667, 0.4653, 0.5, 0.625, 0.5, 0.625, 0.5833, 0.4653, 0.5833, 0.4653, 0.5833, 0.625, 0.5833, 0.625, 0.6667, 0.4653, 0.6667, 0.4653, 0.0, 0.625, 0.0, 0.625, 0.08333, 0.4653, 0.08333, 0.4653, 0.08333, 0.625, 0.08333, 0.625, 0.1667, 0.4653, 0.1667, 0.1453, 0.5699, 0.25, 0.5833, 0.25, 0.6667, 0.1453, 0.6801, 0.1453, 0.4839, 0.25, 0.5, 0.25, 0.5833, 0.1453, 0.5699, 0.625, 0.5833, 0.75, 0.5833, 0.75, 0.6667, 0.625, 0.6667, 0.625, 0.5, 0.75, 0.5, 0.75, 0.5833, 0.625, 0.5833, 0.625, 0.6667, 0.75, 0.6667, 0.75, 0.75, 0.625, 0.75, 0.1453, 0.6801, 0.25, 0.6667, 0.25, 0.75, 0.1453, 0.7661, 0.4653, 0.75, 0.625, 0.75, 0.625, 0.875, 0.375, 0.875, 0.4653, 0.25, 0.625, 0.25, 0.625, 0.375, 0.375, 0.375])
me_cube_025.materials.append(mat_metal)
me_cube_025.update()
me_cube_026 = bpy.data.meshes.new('Cube.026')
me_cube_026.from_pydata([(-0.01133, -0.3238, -0.002777), (-0.01133, -0.3238, 0.07217), (-0.01491, 0.2629, -0.03747), (-0.01491, 0.2629, 0.03747), (0.01849, -0.3238, -0.002777), (0.01849, -0.3238, 0.07217), (0.01491, 0.2629, -0.03747), (0.01491, 0.2629, 0.03747), (-0.01491, -0.2006, -0.03747), (-0.01491, -0.2006, 0.03747), (0.01491, -0.2006, -0.03747), (0.01491, -0.2006, 0.03747), (-0.01133, -0.7438, -0.002777), (-0.01133, -0.7438, 0.07217), (0.01849, -0.7438, 0.07217), (0.01849, -0.7438, -0.002777), (-0.01357, -0.8032, -0.0312), (-0.01084, -0.8024, 0.0738), (0.01898, -0.8024, 0.0738), (0.01625, -0.8032, -0.0312)], [], [(8, 9, 3, 2), (2, 3, 7, 6), (10, 11, 5, 4), (0, 4, 15, 12), (8, 10, 4, 0), (11, 9, 1, 5), (7, 3, 9, 11), (2, 6, 10, 8), (6, 7, 11, 10), (0, 1, 9, 8), (15, 14, 18, 19), (5, 1, 13, 14), (4, 5, 14, 15), (1, 0, 12, 13), (19, 18, 17, 16), (12, 15, 19, 16), (13, 12, 16, 17), (14, 13, 17, 18)])
_uv = me_cube_026.uv_layers.new(name='UVMap')
_uv.uv.foreach_set('vector', [0.375, 0.02965, 0.625, 0.02965, 0.625, 0.25, 0.375, 0.25, 0.375, 0.25, 0.625, 0.25, 0.625, 0.5, 0.375, 0.5, 0.375, 0.7203, 0.625, 0.7203, 0.625, 0.75, 0.375, 0.75, 0.125, 0.75, 0.375, 0.75, 0.375, 0.75, 0.125, 0.75, 0.125, 0.7203, 0.375, 0.7203, 0.375, 0.75, 0.125, 0.75, 0.625, 0.7203, 0.875, 0.7203, 0.875, 0.75, 0.625, 0.75, 0.625, 0.5, 0.875, 0.5, 0.875, 0.7203, 0.625, 0.7203, 0.125, 0.5, 0.375, 0.5, 0.375, 0.7203, 0.125, 0.7203, 0.375, 0.5, 0.625, 0.5, 0.625, 0.7203, 0.375, 0.7203, 0.375, 0.0, 0.625, 0.0, 0.625, 0.02965, 0.375, 0.02965, 0.375, 0.75, 0.625, 0.75, 0.625, 0.75, 0.375, 0.75, 0.625, 0.75, 0.875, 0.75, 0.875, 0.75, 0.625, 0.75, 0.375, 0.75, 0.625, 0.75, 0.625, 0.75, 0.375, 0.75, 0.625, 0.0, 0.375, 0.0, 0.375, 0.0, 0.625, 0.0, 0.375, 0.75, 0.625, 0.75, 0.625, 1.0, 0.375, 1.0, 0.125, 0.75, 0.375, 0.75, 0.375, 0.75, 0.125, 0.75, 0.625, 0.0, 0.375, 0.0, 0.375, 0.0, 0.625, 0.0, 0.625, 0.75, 0.875, 0.75, 0.875, 0.75, 0.625, 0.75])
me_cube_026.materials.append(mat_cutwood)
me_cube_026.update()
me_plane_001 = bpy.data.meshes.new('Plane.001')
me_plane_001.from_pydata([(-2.0, -2.0, 0.0), (2.0, -2.0, 0.0), (-2.0, 2.0, 0.0), (2.0, 2.0, 0.0)], [], [(0, 1, 3, 2)])
_uv = me_plane_001.uv_layers.new(name='UVMap')
_uv.uv.foreach_set('vector', [0.00764, 0.002079, 0.4852, 0.002079, 0.4852, 0.4797, 0.00764, 0.4797])
me_plane_001.materials.append(mat_grass)
me_plane_001.update()
me_cube_002 = bpy.data.meshes.new('Cube.002')
me_cube_002.from_pydata([(-0.2357, -0.2357, -0.2357), (-0.1083, -0.1083, 0.2357), (-0.2357, 0.2357, -0.2357), (-0.1083, 0.1083, 0.2357), (0.2357, -0.2357, -0.2357), (0.1083, -0.1083, 0.2357), (0.2357, 0.2357, -0.2357), (0.1083, 0.1083, 0.2357)], [], [(0, 1, 3, 2), (2, 3, 7, 6), (6, 7, 5, 4), (4, 5, 1, 0), (7, 3, 1, 5)])
_uv = me_cube_002.uv_layers.new(name='UVMap')
_uv.uv.foreach_set('vector', [0.375, 0.0, 0.625, 0.0, 0.625, 0.25, 0.375, 0.25, 0.375, 0.25, 0.625, 0.25, 0.625, 0.5, 0.375, 0.5, 0.375, 0.5, 0.625, 0.5, 0.625, 0.75, 0.375, 0.75, 0.375, 0.75, 0.625, 0.75, 0.625, 1.0, 0.375, 1.0, 0.625, 0.5, 0.875, 0.5, 0.875, 0.75, 0.625, 0.75])
me_cube_002.materials.append(mat_rock)
me_cube_002.update()
me_cube_003 = bpy.data.meshes.new('Cube.003')
me_cube_003.from_pydata([(-0.04073, -0.04073, 0.3509), (-0.04073, -0.04073, 1.629), (-0.04073, 0.04073, 0.3509), (-0.04073, 0.04073, 1.629), (0.04073, -0.04073, 0.3509), (0.04073, -0.04073, 1.629), (0.04073, 0.04073, 0.3509), (0.04073, 0.04073, 1.629)], [], [(0, 1, 3, 2), (2, 3, 7, 6), (6, 7, 5, 4), (4, 5, 1, 0), (2, 6, 4, 0), (7, 3, 1, 5)])
_uv = me_cube_003.uv_layers.new(name='UVMap')
_uv.uv.foreach_set('vector', [0.375, 0.0, 0.625, 0.0, 0.625, 0.25, 0.375, 0.25, 0.375, 0.25, 0.625, 0.25, 0.625, 0.5, 0.375, 0.5, 0.375, 0.5, 0.625, 0.5, 0.625, 0.75, 0.375, 0.75, 0.375, 0.75, 0.625, 0.75, 0.625, 1.0, 0.375, 1.0, 0.125, 0.5, 0.375, 0.5, 0.375, 0.75, 0.125, 0.75, 0.625, 0.5, 0.875, 0.5, 0.875, 0.75, 0.625, 0.75])
me_cube_003.materials.append(mat_cutwood)
me_cube_003.update()
me_cube_004 = bpy.data.meshes.new('Cube.004')
me_cube_004.from_pydata([(-0.04073, -0.2807, 0.02999), (-0.04073, -0.2807, 0.1392), (-0.04073, 0.2807, 0.02999), (-0.04073, 0.2807, 0.1392), (0.04073, -0.2807, 0.02999), (0.04073, -0.2807, 0.1392), (0.04073, 0.2807, 0.02999), (0.04073, 0.2807, 0.1392)], [], [(0, 1, 3, 2), (2, 3, 7, 6), (6, 7, 5, 4), (4, 5, 1, 0), (2, 6, 4, 0), (7, 3, 1, 5)])
_uv = me_cube_004.uv_layers.new(name='UVMap')
_uv.uv.foreach_set('vector', [0.375, 0.0, 0.625, 0.0, 0.625, 0.25, 0.375, 0.25, 0.375, 0.25, 0.625, 0.25, 0.625, 0.5, 0.375, 0.5, 0.375, 0.5, 0.625, 0.5, 0.625, 0.75, 0.375, 0.75, 0.375, 0.75, 0.625, 0.75, 0.625, 1.0, 0.375, 1.0, 0.125, 0.5, 0.375, 0.5, 0.375, 0.75, 0.125, 0.75, 0.625, 0.5, 0.875, 0.5, 0.875, 0.75, 0.625, 0.75])
me_cube_004.materials.append(mat_cutwood)
me_cube_004.update()
me_cube_006 = bpy.data.meshes.new('Cube.006')
me_cube_006.from_pydata([(-0.0224, -0.02108, 0.02999), (-0.0224, -0.02108, 0.1392), (-0.0224, 0.02108, 0.02999), (-0.0224, 0.02108, 0.1392), (0.0224, -0.02108, 0.02999), (0.0224, -0.02108, 0.1392), (0.0224, 0.02108, 0.02999), (0.0224, 0.02108, 0.1392)], [], [(0, 1, 3, 2), (2, 3, 7, 6), (6, 7, 5, 4), (4, 5, 1, 0), (2, 6, 4, 0), (7, 3, 1, 5)])
_uv = me_cube_006.uv_layers.new(name='UVMap')
_uv.uv.foreach_set('vector', [0.375, 0.0, 0.625, 0.0, 0.625, 0.25, 0.375, 0.25, 0.375, 0.25, 0.625, 0.25, 0.625, 0.5, 0.375, 0.5, 0.375, 0.5, 0.625, 0.5, 0.625, 0.75, 0.375, 0.75, 0.375, 0.75, 0.625, 0.75, 0.625, 1.0, 0.375, 1.0, 0.125, 0.5, 0.375, 0.5, 0.375, 0.75, 0.125, 0.75, 0.625, 0.5, 0.875, 0.5, 0.875, 0.75, 0.625, 0.75])
me_cube_006.materials.append(mat_cutwood)
me_cube_006.update()
me_cube_007 = bpy.data.meshes.new('Cube.007')
me_cube_007.from_pydata([(-0.06527, -0.06141, 0.1507), (-0.06249, -0.0588, -0.1507), (-0.06527, 0.06141, 0.1507), (-0.06249, 0.0588, -0.1507), (0.06527, -0.06141, 0.1507), (0.06249, -0.0588, -0.1507), (0.06527, 0.06141, 0.1507), (0.06249, 0.0588, -0.1507), (-0.1035, -0.0974, 0.05716), (-0.1035, 0.0974, 0.05716), (0.1035, 0.0974, 0.05716), (0.1035, -0.0974, 0.05716), (-0.09848, -0.06624, 0.03165), (-0.06753, -0.03711, -0.1252), (-0.06753, 0.03711, -0.1252), (-0.09848, 0.06624, 0.03165), (-0.07199, 0.09266, 0.03159), (-0.04105, 0.06355, -0.1251), (0.04105, 0.06355, -0.1251), (0.07199, 0.09266, 0.03159), (0.09848, 0.06624, 0.03165), (0.06753, 0.03711, -0.1252), (0.06753, -0.03711, -0.1252), (0.09848, -0.06624, 0.03165), (0.07199, -0.09266, 0.03159), (0.04105, -0.06355, -0.1251), (-0.04105, -0.06355, -0.1251), (-0.07199, -0.09266, 0.03159), (0.03649, 0.0328, -0.1507), (-0.03649, 0.0328, -0.1507), (-0.03649, -0.0328, -0.1507), (0.03649, -0.0328, -0.1507), (-0.09848, -0.06624, 0.03165), (-0.06753, -0.03711, -0.1252), (-0.09848, 0.06624, 0.03165), (-0.06753, 0.03711, -0.1252), (-0.04105, 0.06355, -0.1251), (-0.07199, 0.09266, 0.03159), (0.07199, 0.09266, 0.03159), (0.04105, 0.06355, -0.1251), (0.06753, 0.03711, -0.1252), (0.09848, 0.06624, 0.03165), (0.09848, -0.06624, 0.03165), (0.06753, -0.03711, -0.1252), (0.04105, -0.06355, -0.1251), (0.07199, -0.09266, 0.03159), (-0.07199, -0.09266, 0.03159), (-0.04105, -0.06355, -0.1251), (-0.03649, 0.0328, -0.1507), (0.03649, 0.0328, -0.1507), (0.03649, -0.0328, -0.1507), (-0.03649, -0.0328, -0.1507), (-0.09848, -0.06624, 0.03165), (-0.06753, -0.03711, -0.1252), (-0.06753, 0.03711, -0.1252), (-0.09848, 0.06624, 0.03165), (-0.07199, 0.09266, 0.03159), (-0.04105, 0.06355, -0.1251), (0.04105, 0.06355, -0.1251), (0.07199, 0.09266, 0.03159), (0.09848, 0.06624, 0.03165), (0.06753, 0.03711, -0.1252), (0.06753, -0.03711, -0.1252), (0.09848, -0.06624, 0.03165), (0.07199, -0.09266, 0.03159), (0.04105, -0.06355, -0.1251), (-0.04105, -0.06355, -0.1251), (-0.07199, -0.09266, 0.03159), (0.03649, 0.0328, -0.1507), (-0.03649, 0.0328, -0.1507), (-0.03649, -0.0328, -0.1507), (0.03649, -0.0328, -0.1507), (-0.08114, -0.06624, 0.03507), (-0.05019, -0.03711, -0.1218), (-0.08114, 0.06624, 0.03507), (-0.05019, 0.03711, -0.1218), (-0.04105, 0.04617, -0.1219), (-0.07199, 0.07528, 0.03482), (0.07199, 0.07528, 0.03482), (0.04105, 0.04617, -0.1219), (0.05019, 0.03711, -0.1218), (0.08114, 0.06624, 0.03507), (0.08114, -0.06624, 0.03507), (0.05019, -0.03711, -0.1218), (0.04105, -0.04617, -0.1219), (0.07199, -0.07528, 0.03482), (-0.07199, -0.07528, 0.03482), (-0.04105, -0.04617, -0.1219), (-0.03649, 0.0328, -0.133), (0.03649, 0.0328, -0.133), (0.03649, -0.0328, -0.133), (-0.03649, -0.0328, -0.133)], [], [(28, 49, 48, 29), (23, 42, 41, 20), (13, 33, 35, 14), (24, 45, 44, 25), (2, 0, 4, 6), (19, 38, 37, 16), (4, 0, 8, 11), (6, 4, 11, 10), (2, 6, 10, 9), (0, 2, 9, 8), (8, 12, 13, 1), (1, 13, 14, 3), (3, 14, 15, 9), (9, 15, 12, 8), (9, 16, 17, 3), (3, 17, 18, 7), (7, 18, 19, 10), (10, 19, 16, 9), (10, 20, 21, 7), (7, 21, 22, 5), (5, 22, 23, 11), (11, 23, 20, 10), (11, 24, 25, 5), (5, 25, 26, 1), (1, 26, 27, 8), (8, 27, 24, 11), (7, 28, 29, 3), (3, 29, 30, 1), (1, 30, 31, 5), (5, 31, 28, 7), (58, 79, 78, 59), (71, 90, 89, 68), (61, 80, 83, 62), (54, 75, 74, 55), (67, 86, 85, 64), (17, 36, 39, 18), (27, 46, 45, 24), (14, 35, 34, 15), (21, 40, 43, 22), (31, 50, 49, 28), (18, 39, 38, 19), (25, 44, 47, 26), (22, 43, 42, 23), (29, 48, 51, 30), (26, 47, 46, 27), (30, 51, 50, 31), (12, 32, 33, 13), (16, 37, 36, 17), (15, 34, 32, 12), (20, 41, 40, 21), (32, 52, 53, 33), (33, 53, 54, 35), (35, 54, 55, 34), (34, 55, 52, 32), (37, 56, 57, 36), (36, 57, 58, 39), (39, 58, 59, 38), (38, 59, 56, 37), (41, 60, 61, 40), (40, 61, 62, 43), (43, 62, 63, 42), (42, 63, 60, 41), (45, 64, 65, 44), (44, 65, 66, 47), (47, 66, 67, 46), (46, 67, 64, 45), (49, 68, 69, 48), (48, 69, 70, 51), (51, 70, 71, 50), (50, 71, 68, 49), (65, 84, 87, 66), (62, 83, 82, 63), (69, 88, 91, 70), (66, 87, 86, 67), (70, 91, 90, 71), (52, 72, 73, 53), (56, 77, 76, 57), (55, 74, 72, 52), (60, 81, 80, 61), (59, 78, 77, 56), (64, 85, 84, 65), (53, 73, 75, 54), (63, 82, 81, 60), (68, 89, 88, 69), (57, 76, 79, 58)])
_uv = me_cube_007.uv_layers.new(name='UVMap')
_uv.uv.foreach_set('vector', [0.677, 0.5553, 0.677, 0.5553, 0.823, 0.5553, 0.823, 0.5553, 0.4737, 0.7133, 0.4737, 0.7133, 0.4737, 0.5367, 0.4737, 0.5367, 0.6038, 0.05002, 0.6038, 0.05002, 0.6038, 0.2, 0.6038, 0.2, 0.4738, 0.7847, 0.4738, 0.7847, 0.6038, 0.797, 0.6038, 0.797, 0.125, 0.5, 0.125, 0.75, 0.375, 0.75, 0.375, 0.5, 0.4738, 0.4653, 0.4738, 0.4653, 0.4738, 0.2847, 0.4738, 0.2847, 0.375, 0.75, 0.375, 1.0, 0.4526, 1.0, 0.4526, 0.75, 0.375, 0.5, 0.375, 0.75, 0.4526, 0.75, 0.4526, 0.5, 0.375, 0.25, 0.375, 0.5, 0.4526, 0.5, 0.4526, 0.25, 0.375, 0.0, 0.375, 0.25, 0.4526, 0.25, 0.4526, 0.0, 0.4526, 0.0, 0.4737, 0.03673, 0.6038, 0.05002, 0.625, 0.0, 0.625, 0.0, 0.6038, 0.05002, 0.6038, 0.2, 0.625, 0.25, 0.625, 0.25, 0.6038, 0.2, 0.4737, 0.2133, 0.4526, 0.25, 0.4526, 0.25, 0.4737, 0.2133, 0.4737, 0.03673, 0.4526, 0.0, 0.4526, 0.25, 0.4738, 0.2847, 0.6038, 0.297, 0.625, 0.25, 0.625, 0.25, 0.6038, 0.297, 0.6038, 0.453, 0.625, 0.5, 0.625, 0.5, 0.6038, 0.453, 0.4738, 0.4653, 0.4526, 0.5, 0.4526, 0.5, 0.4738, 0.4653, 0.4738, 0.2847, 0.4526, 0.25, 0.4526, 0.5, 0.4737, 0.5367, 0.6038, 0.55, 0.625, 0.5, 0.625, 0.5, 0.6038, 0.55, 0.6038, 0.7, 0.625, 0.75, 0.625, 0.75, 0.6038, 0.7, 0.4737, 0.7133, 0.4526, 0.75, 0.4526, 0.75, 0.4737, 0.7133, 0.4737, 0.5367, 0.4526, 0.5, 0.4526, 0.75, 0.4738, 0.7847, 0.6038, 0.797, 0.625, 0.75, 0.625, 0.75, 0.6038, 0.797, 0.6038, 0.953, 0.625, 1.0, 0.625, 1.0, 0.6038, 0.953, 0.4738, 0.9653, 0.4526, 1.0, 0.4526, 1.0, 0.4738, 0.9653, 0.4738, 0.7847, 0.4526, 0.75, 0.625, 0.5, 0.677, 0.5553, 0.823, 0.5553, 0.875, 0.5, 0.875, 0.5, 0.823, 0.5553, 0.823, 0.6947, 0.875, 0.75, 0.875, 0.75, 0.823, 0.6947, 0.677, 0.6947, 0.625, 0.75, 0.625, 0.75, 0.677, 0.6947, 0.677, 0.5553, 0.625, 0.5, 0.6038, 0.453, 0.6038, 0.453, 0.4738, 0.4653, 0.4738, 0.4653, 0.677, 0.6947, 0.677, 0.6947, 0.677, 0.5553, 0.677, 0.5553, 0.6038, 0.55, 0.6038, 0.55, 0.6038, 0.7, 0.6038, 0.7, 0.6038, 0.2, 0.6038, 0.2, 0.4737, 0.2133, 0.4737, 0.2133, 0.4738, 0.9653, 0.4738, 0.9653, 0.4738, 0.7847, 0.4738, 0.7847, 0.6038, 0.297, 0.6038, 0.297, 0.6038, 0.453, 0.6038, 0.453, 0.4738, 0.9653, 0.4738, 0.9653, 0.4738, 0.7847, 0.4738, 0.7847, 0.6038, 0.2, 0.6038, 0.2, 0.4737, 0.2133, 0.4737, 0.2133, 0.6038, 0.55, 0.6038, 0.55, 0.6038, 0.7, 0.6038, 0.7, 0.677, 0.6947, 0.677, 0.6947, 0.677, 0.5553, 0.677, 0.5553, 0.6038, 0.453, 0.6038, 0.453, 0.4738, 0.4653, 0.4738, 0.4653, 0.6038, 0.797, 0.6038, 0.797, 0.6038, 0.953, 0.6038, 0.953, 0.6038, 0.7, 0.6038, 0.7, 0.4737, 0.7133, 0.4737, 0.7133, 0.823, 0.5553, 0.823, 0.5553, 0.823, 0.6947, 0.823, 0.6947, 0.6038, 0.953, 0.6038, 0.953, 0.4738, 0.9653, 0.4738, 0.9653, 0.823, 0.6947, 0.823, 0.6947, 0.677, 0.6947, 0.677, 0.6947, 0.4737, 0.03673, 0.4737, 0.03673, 0.6038, 0.05002, 0.6038, 0.05002, 0.4738, 0.2847, 0.4738, 0.2847, 0.6038, 0.297, 0.6038, 0.297, 0.4737, 0.2133, 0.4737, 0.2133, 0.4737, 0.03673, 0.4737, 0.03673, 0.4737, 0.5367, 0.4737, 0.5367, 0.6038, 0.55, 0.6038, 0.55, 0.4737, 0.03673, 0.4737, 0.03673, 0.6038, 0.05002, 0.6038, 0.05002, 0.6038, 0.05002, 0.6038, 0.05002, 0.6038, 0.2, 0.6038, 0.2, 0.6038, 0.2, 0.6038, 0.2, 0.4737, 0.2133, 0.4737, 0.2133, 0.4737, 0.2133, 0.4737, 0.2133, 0.4737, 0.03673, 0.4737, 0.03673, 0.4738, 0.2847, 0.4738, 0.2847, 0.6038, 0.297, 0.6038, 0.297, 0.6038, 0.297, 0.6038, 0.297, 0.6038, 0.453, 0.6038, 0.453, 0.6038, 0.453, 0.6038, 0.453, 0.4738, 0.4653, 0.4738, 0.4653, 0.4738, 0.4653, 0.4738, 0.4653, 0.4738, 0.2847, 0.4738, 0.2847, 0.4737, 0.5367, 0.4737, 0.5367, 0.6038, 0.55, 0.6038, 0.55, 0.6038, 0.55, 0.6038, 0.55, 0.6038, 0.7, 0.6038, 0.7, 0.6038, 0.7, 0.6038, 0.7, 0.4737, 0.7133, 0.4737, 0.7133, 0.4737, 0.7133, 0.4737, 0.7133, 0.4737, 0.5367, 0.4737, 0.5367, 0.4738, 0.7847, 0.4738, 0.7847, 0.6038, 0.797, 0.6038, 0.797, 0.6038, 0.797, 0.6038, 0.797, 0.6038, 0.953, 0.6038, 0.953, 0.6038, 0.953, 0.6038, 0.953, 0.4738, 0.9653, 0.4738, 0.9653, 0.4738, 0.9653, 0.4738, 0.9653, 0.4738, 0.7847, 0.4738, 0.7847, 0.677, 0.5553, 0.677, 0.5553, 0.823, 0.5553, 0.823, 0.5553, 0.823, 0.5553, 0.823, 0.5553, 0.823, 0.6947, 0.823, 0.6947, 0.823, 0.6947, 0.823, 0.6947, 0.677, 0.6947, 0.677, 0.6947, 0.677, 0.6947, 0.677, 0.6947, 0.677, 0.5553, 0.677, 0.5553, 0.6038, 0.797, 0.6038, 0.797, 0.6038, 0.953, 0.6038, 0.953, 0.6038, 0.7, 0.6038, 0.7, 0.4737, 0.7133, 0.4737, 0.7133, 0.823, 0.5553, 0.823, 0.5553, 0.823, 0.6947, 0.823, 0.6947, 0.6038, 0.953, 0.6038, 0.953, 0.4738, 0.9653, 0.4738, 0.9653, 0.823, 0.6947, 0.823, 0.6947, 0.677, 0.6947, 0.677, 0.6947, 0.4737, 0.03673, 0.4737, 0.03673, 0.6038, 0.05002, 0.6038, 0.05002, 0.4738, 0.2847, 0.4738, 0.2847, 0.6038, 0.297, 0.6038, 0.297, 0.4737, 0.2133, 0.4737, 0.2133, 0.4737, 0.03673, 0.4737, 0.03673, 0.4737, 0.5367, 0.4737, 0.5367, 0.6038, 0.55, 0.6038, 0.55, 0.4738, 0.4653, 0.4738, 0.4653, 0.4738, 0.2847, 0.4738, 0.2847, 0.4738, 0.7847, 0.4738, 0.7847, 0.6038, 0.797, 0.6038, 0.797, 0.6038, 0.05002, 0.6038, 0.05002, 0.6038, 0.2, 0.6038, 0.2, 0.4737, 0.7133, 0.4737, 0.7133, 0.4737, 0.5367, 0.4737, 0.5367, 0.677, 0.5553, 0.677, 0.5553, 0.823, 0.5553, 0.823, 0.5553, 0.6038, 0.297, 0.6038, 0.297, 0.6038, 0.453, 0.6038, 0.453])
me_cube_007.materials.append(mat_metal)
me_cube_007.update()
me_cube_008 = bpy.data.meshes.new('Cube.008')
me_cube_008.from_pydata([(-0.08114, -0.06624, 0.03507), (-0.05019, -0.03711, -0.1218), (-0.08114, 0.06624, 0.03507), (-0.05019, 0.03711, -0.1218), (-0.04105, 0.04617, -0.1219), (-0.07199, 0.07528, 0.03482), (0.07199, 0.07528, 0.03482), (0.04105, 0.04617, -0.1219), (0.05019, 0.03711, -0.1218), (0.08114, 0.06624, 0.03507), (0.08114, -0.06624, 0.03507), (0.05019, -0.03711, -0.1218), (0.04105, -0.04617, -0.1219), (0.07199, -0.07528, 0.03482), (-0.07199, -0.07528, 0.03482), (-0.04105, -0.04617, -0.1219), (-0.03649, 0.0328, -0.133), (0.03649, 0.0328, -0.133), (0.03649, -0.0328, -0.133), (-0.03649, -0.0328, -0.133)], [], [(0, 2, 3, 1), (5, 6, 7, 4), (9, 10, 11, 8), (13, 14, 15, 12), (17, 18, 19, 16)])
_uv = me_cube_008.uv_layers.new(name='UVMap')
_uv.uv.foreach_set('vector', [0.4737, 0.03673, 0.4737, 0.2133, 0.6038, 0.2, 0.6038, 0.05002, 0.4738, 0.2847, 0.4738, 0.4653, 0.6038, 0.453, 0.6038, 0.297, 0.4737, 0.5367, 0.4737, 0.7133, 0.6038, 0.7, 0.6038, 0.55, 0.4738, 0.7847, 0.4738, 0.9653, 0.6038, 0.953, 0.6038, 0.797, 0.677, 0.5553, 0.677, 0.6947, 0.823, 0.6947, 0.823, 0.5553])
me_cube_008.materials.append(mat_lamplight)
me_cube_008.update()
me_cube_028 = bpy.data.meshes.new('Cube.028')
me_cube_028.from_pydata([(-0.2357, -0.2357, -0.2357), (-0.1083, -0.1083, 0.2357), (-0.2357, 0.2357, -0.2357), (-0.1083, 0.1083, 0.2357), (0.2357, -0.2357, -0.2357), (0.1083, -0.1083, 0.2357), (0.2357, 0.2357, -0.2357), (0.1083, 0.1083, 0.2357)], [], [(0, 1, 3, 2), (2, 3, 7, 6), (6, 7, 5, 4), (4, 5, 1, 0), (7, 3, 1, 5)])
_uv = me_cube_028.uv_layers.new(name='UVMap')
_uv.uv.foreach_set('vector', [0.375, 0.0, 0.625, 0.0, 0.625, 0.25, 0.375, 0.25, 0.375, 0.25, 0.625, 0.25, 0.625, 0.5, 0.375, 0.5, 0.375, 0.5, 0.625, 0.5, 0.625, 0.75, 0.375, 0.75, 0.375, 0.75, 0.625, 0.75, 0.625, 1.0, 0.375, 1.0, 0.625, 0.5, 0.875, 0.5, 0.875, 0.75, 0.625, 0.75])
me_cube_028.materials.append(mat_rock)
me_cube_028.update()
me_cube_029 = bpy.data.meshes.new('Cube.029')
me_cube_029.from_pydata([(-0.04073, -0.04073, 0.3509), (-0.04073, -0.04073, 1.629), (-0.04073, 0.04073, 0.3509), (-0.04073, 0.04073, 1.629), (0.04073, -0.04073, 0.3509), (0.04073, -0.04073, 1.629), (0.04073, 0.04073, 0.3509), (0.04073, 0.04073, 1.629)], [], [(0, 1, 3, 2), (2, 3, 7, 6), (6, 7, 5, 4), (4, 5, 1, 0), (2, 6, 4, 0), (7, 3, 1, 5)])
_uv = me_cube_029.uv_layers.new(name='UVMap')
_uv.uv.foreach_set('vector', [0.375, 0.0, 0.625, 0.0, 0.625, 0.25, 0.375, 0.25, 0.375, 0.25, 0.625, 0.25, 0.625, 0.5, 0.375, 0.5, 0.375, 0.5, 0.625, 0.5, 0.625, 0.75, 0.375, 0.75, 0.375, 0.75, 0.625, 0.75, 0.625, 1.0, 0.375, 1.0, 0.125, 0.5, 0.375, 0.5, 0.375, 0.75, 0.125, 0.75, 0.625, 0.5, 0.875, 0.5, 0.875, 0.75, 0.625, 0.75])
me_cube_029.materials.append(mat_cutwood)
me_cube_029.update()
me_cube_030 = bpy.data.meshes.new('Cube.030')
me_cube_030.from_pydata([(-0.04073, -0.2807, 0.02999), (-0.04073, -0.2807, 0.1392), (-0.04073, 0.2807, 0.02999), (-0.04073, 0.2807, 0.1392), (0.04073, -0.2807, 0.02999), (0.04073, -0.2807, 0.1392), (0.04073, 0.2807, 0.02999), (0.04073, 0.2807, 0.1392)], [], [(0, 1, 3, 2), (2, 3, 7, 6), (6, 7, 5, 4), (4, 5, 1, 0), (2, 6, 4, 0), (7, 3, 1, 5)])
_uv = me_cube_030.uv_layers.new(name='UVMap')
_uv.uv.foreach_set('vector', [0.375, 0.0, 0.625, 0.0, 0.625, 0.25, 0.375, 0.25, 0.375, 0.25, 0.625, 0.25, 0.625, 0.5, 0.375, 0.5, 0.375, 0.5, 0.625, 0.5, 0.625, 0.75, 0.375, 0.75, 0.375, 0.75, 0.625, 0.75, 0.625, 1.0, 0.375, 1.0, 0.125, 0.5, 0.375, 0.5, 0.375, 0.75, 0.125, 0.75, 0.625, 0.5, 0.875, 0.5, 0.875, 0.75, 0.625, 0.75])
me_cube_030.materials.append(mat_cutwood)
me_cube_030.update()
me_cube_031 = bpy.data.meshes.new('Cube.031')
me_cube_031.from_pydata([(-0.0224, -0.02108, 0.02999), (-0.0224, -0.02108, 0.1392), (-0.0224, 0.02108, 0.02999), (-0.0224, 0.02108, 0.1392), (0.0224, -0.02108, 0.02999), (0.0224, -0.02108, 0.1392), (0.0224, 0.02108, 0.02999), (0.0224, 0.02108, 0.1392)], [], [(0, 1, 3, 2), (2, 3, 7, 6), (6, 7, 5, 4), (4, 5, 1, 0), (2, 6, 4, 0), (7, 3, 1, 5)])
_uv = me_cube_031.uv_layers.new(name='UVMap')
_uv.uv.foreach_set('vector', [0.375, 0.0, 0.625, 0.0, 0.625, 0.25, 0.375, 0.25, 0.375, 0.25, 0.625, 0.25, 0.625, 0.5, 0.375, 0.5, 0.375, 0.5, 0.625, 0.5, 0.625, 0.75, 0.375, 0.75, 0.375, 0.75, 0.625, 0.75, 0.625, 1.0, 0.375, 1.0, 0.125, 0.5, 0.375, 0.5, 0.375, 0.75, 0.125, 0.75, 0.625, 0.5, 0.875, 0.5, 0.875, 0.75, 0.625, 0.75])
me_cube_031.materials.append(mat_cutwood)
me_cube_031.update()
me_cube_032 = bpy.data.meshes.new('Cube.032')
me_cube_032.from_pydata([(-0.06527, -0.06141, 0.1507), (-0.06249, -0.0588, -0.1507), (-0.06527, 0.06141, 0.1507), (-0.06249, 0.0588, -0.1507), (0.06527, -0.06141, 0.1507), (0.06249, -0.0588, -0.1507), (0.06527, 0.06141, 0.1507), (0.06249, 0.0588, -0.1507), (-0.1035, -0.0974, 0.05716), (-0.1035, 0.0974, 0.05716), (0.1035, 0.0974, 0.05716), (0.1035, -0.0974, 0.05716), (-0.09848, -0.06624, 0.03165), (-0.06753, -0.03711, -0.1252), (-0.06753, 0.03711, -0.1252), (-0.09848, 0.06624, 0.03165), (-0.07199, 0.09266, 0.03159), (-0.04105, 0.06355, -0.1251), (0.04105, 0.06355, -0.1251), (0.07199, 0.09266, 0.03159), (0.09848, 0.06624, 0.03165), (0.06753, 0.03711, -0.1252), (0.06753, -0.03711, -0.1252), (0.09848, -0.06624, 0.03165), (0.07199, -0.09266, 0.03159), (0.04105, -0.06355, -0.1251), (-0.04105, -0.06355, -0.1251), (-0.07199, -0.09266, 0.03159), (0.03649, 0.0328, -0.1507), (-0.03649, 0.0328, -0.1507), (-0.03649, -0.0328, -0.1507), (0.03649, -0.0328, -0.1507), (-0.09848, -0.06624, 0.03165), (-0.06753, -0.03711, -0.1252), (-0.09848, 0.06624, 0.03165), (-0.06753, 0.03711, -0.1252), (-0.04105, 0.06355, -0.1251), (-0.07199, 0.09266, 0.03159), (0.07199, 0.09266, 0.03159), (0.04105, 0.06355, -0.1251), (0.06753, 0.03711, -0.1252), (0.09848, 0.06624, 0.03165), (0.09848, -0.06624, 0.03165), (0.06753, -0.03711, -0.1252), (0.04105, -0.06355, -0.1251), (0.07199, -0.09266, 0.03159), (-0.07199, -0.09266, 0.03159), (-0.04105, -0.06355, -0.1251), (-0.03649, 0.0328, -0.1507), (0.03649, 0.0328, -0.1507), (0.03649, -0.0328, -0.1507), (-0.03649, -0.0328, -0.1507), (-0.09848, -0.06624, 0.03165), (-0.06753, -0.03711, -0.1252), (-0.06753, 0.03711, -0.1252), (-0.09848, 0.06624, 0.03165), (-0.07199, 0.09266, 0.03159), (-0.04105, 0.06355, -0.1251), (0.04105, 0.06355, -0.1251), (0.07199, 0.09266, 0.03159), (0.09848, 0.06624, 0.03165), (0.06753, 0.03711, -0.1252), (0.06753, -0.03711, -0.1252), (0.09848, -0.06624, 0.03165), (0.07199, -0.09266, 0.03159), (0.04105, -0.06355, -0.1251), (-0.04105, -0.06355, -0.1251), (-0.07199, -0.09266, 0.03159), (0.03649, 0.0328, -0.1507), (-0.03649, 0.0328, -0.1507), (-0.03649, -0.0328, -0.1507), (0.03649, -0.0328, -0.1507), (-0.08114, -0.06624, 0.03507), (-0.05019, -0.03711, -0.1218), (-0.08114, 0.06624, 0.03507), (-0.05019, 0.03711, -0.1218), (-0.04105, 0.04617, -0.1219), (-0.07199, 0.07528, 0.03482), (0.07199, 0.07528, 0.03482), (0.04105, 0.04617, -0.1219), (0.05019, 0.03711, -0.1218), (0.08114, 0.06624, 0.03507), (0.08114, -0.06624, 0.03507), (0.05019, -0.03711, -0.1218), (0.04105, -0.04617, -0.1219), (0.07199, -0.07528, 0.03482), (-0.07199, -0.07528, 0.03482), (-0.04105, -0.04617, -0.1219), (-0.03649, 0.0328, -0.133), (0.03649, 0.0328, -0.133), (0.03649, -0.0328, -0.133), (-0.03649, -0.0328, -0.133)], [], [(28, 29, 48, 49), (23, 20, 41, 42), (13, 14, 35, 33), (24, 25, 44, 45), (2, 0, 4, 6), (19, 16, 37, 38), (4, 0, 8, 11), (6, 4, 11, 10), (2, 6, 10, 9), (0, 2, 9, 8), (8, 12, 13, 1), (1, 13, 14, 3), (3, 14, 15, 9), (9, 15, 12, 8), (9, 16, 17, 3), (3, 17, 18, 7), (7, 18, 19, 10), (10, 19, 16, 9), (10, 20, 21, 7), (7, 21, 22, 5), (5, 22, 23, 11), (11, 23, 20, 10), (11, 24, 25, 5), (5, 25, 26, 1), (1, 26, 27, 8), (8, 27, 24, 11), (7, 28, 29, 3), (3, 29, 30, 1), (1, 30, 31, 5), (5, 31, 28, 7), (58, 79, 78, 59), (71, 90, 89, 68), (61, 80, 83, 62), (54, 75, 74, 55), (67, 86, 85, 64), (17, 18, 39, 36), (27, 24, 45, 46), (14, 15, 34, 35), (21, 22, 43, 40), (31, 28, 49, 50), (18, 19, 38, 39), (25, 26, 47, 44), (22, 23, 42, 43), (29, 30, 51, 48), (26, 27, 46, 47), (30, 31, 50, 51), (12, 13, 33, 32), (16, 17, 36, 37), (15, 12, 32, 34), (20, 21, 40, 41), (32, 33, 53, 52), (33, 35, 54, 53), (35, 34, 55, 54), (34, 32, 52, 55), (37, 36, 57, 56), (36, 39, 58, 57), (39, 38, 59, 58), (38, 37, 56, 59), (41, 40, 61, 60), (40, 43, 62, 61), (43, 42, 63, 62), (42, 41, 60, 63), (45, 44, 65, 64), (44, 47, 66, 65), (47, 46, 67, 66), (46, 45, 64, 67), (49, 48, 69, 68), (48, 51, 70, 69), (51, 50, 71, 70), (50, 49, 68, 71), (65, 84, 87, 66), (62, 83, 82, 63), (69, 88, 91, 70), (66, 87, 86, 67), (70, 91, 90, 71), (52, 72, 73, 53), (56, 77, 76, 57), (55, 74, 72, 52), (60, 81, 80, 61), (59, 78, 77, 56), (64, 85, 84, 65), (53, 73, 75, 54), (63, 82, 81, 60), (68, 89, 88, 69), (57, 76, 79, 58), (91, 88, 75, 73), (86, 87, 73, 72), (84, 85, 82, 83), (76, 77, 74, 75), (88, 89, 79, 76), (89, 90, 83, 80)])
_uv = me_cube_032.uv_layers.new(name='UVMap')
_uv.uv.foreach_set('vector', [0.677, 0.5553, 0.823, 0.5553, 0.823, 0.5553, 0.677, 0.5553, 0.4737, 0.7133, 0.4737, 0.5367, 0.4737, 0.5367, 0.4737, 0.7133, 0.6038, 0.05002, 0.6038, 0.2, 0.6038, 0.2, 0.6038, 0.05002, 0.4738, 0.7847, 0.6038, 0.797, 0.6038, 0.797, 0.4738, 0.7847, 0.125, 0.5, 0.125, 0.75, 0.375, 0.75, 0.375, 0.5, 0.4738, 0.4653, 0.4738, 0.2847, 0.4738, 0.2847, 0.4738, 0.4653, 0.375, 0.75, 0.375, 1.0, 0.4526, 1.0, 0.4526, 0.75, 0.375, 0.5, 0.375, 0.75, 0.4526, 0.75, 0.4526, 0.5, 0.375, 0.25, 0.375, 0.5, 0.4526, 0.5, 0.4526, 0.25, 0.375, 0.0, 0.375, 0.25, 0.4526, 0.25, 0.4526, 0.0, 0.4526, 0.0, 0.4737, 0.03673, 0.6038, 0.05002, 0.625, 0.0, 0.625, 0.0, 0.6038, 0.05002, 0.6038, 0.2, 0.625, 0.25, 0.625, 0.25, 0.6038, 0.2, 0.4737, 0.2133, 0.4526, 0.25, 0.4526, 0.25, 0.4737, 0.2133, 0.4737, 0.03673, 0.4526, 0.0, 0.4526, 0.25, 0.4738, 0.2847, 0.6038, 0.297, 0.625, 0.25, 0.625, 0.25, 0.6038, 0.297, 0.6038, 0.453, 0.625, 0.5, 0.625, 0.5, 0.6038, 0.453, 0.4738, 0.4653, 0.4526, 0.5, 0.4526, 0.5, 0.4738, 0.4653, 0.4738, 0.2847, 0.4526, 0.25, 0.4526, 0.5, 0.4737, 0.5367, 0.6038, 0.55, 0.625, 0.5, 0.625, 0.5, 0.6038, 0.55, 0.6038, 0.7, 0.625, 0.75, 0.625, 0.75, 0.6038, 0.7, 0.4737, 0.7133, 0.4526, 0.75, 0.4526, 0.75, 0.4737, 0.7133, 0.4737, 0.5367, 0.4526, 0.5, 0.4526, 0.75, 0.4738, 0.7847, 0.6038, 0.797, 0.625, 0.75, 0.625, 0.75, 0.6038, 0.797, 0.6038, 0.953, 0.625, 1.0, 0.625, 1.0, 0.6038, 0.953, 0.4738, 0.9653, 0.4526, 1.0, 0.4526, 1.0, 0.4738, 0.9653, 0.4738, 0.7847, 0.4526, 0.75, 0.625, 0.5, 0.677, 0.5553, 0.823, 0.5553, 0.875, 0.5, 0.875, 0.5, 0.823, 0.5553, 0.823, 0.6947, 0.875, 0.75, 0.875, 0.75, 0.823, 0.6947, 0.677, 0.6947, 0.625, 0.75, 0.625, 0.75, 0.677, 0.6947, 0.677, 0.5553, 0.625, 0.5, 0.6038, 0.453, 0.6038, 0.453, 0.4738, 0.4653, 0.4738, 0.4653, 0.677, 0.6947, 0.677, 0.6947, 0.677, 0.5553, 0.677, 0.5553, 0.6038, 0.55, 0.6038, 0.55, 0.6038, 0.7, 0.6038, 0.7, 0.6038, 0.2, 0.6038, 0.2, 0.4737, 0.2133, 0.4737, 0.2133, 0.4738, 0.9653, 0.4738, 0.9653, 0.4738, 0.7847, 0.4738, 0.7847, 0.6038, 0.297, 0.6038, 0.453, 0.6038, 0.453, 0.6038, 0.297, 0.4738, 0.9653, 0.4738, 0.7847, 0.4738, 0.7847, 0.4738, 0.9653, 0.6038, 0.2, 0.4737, 0.2133, 0.4737, 0.2133, 0.6038, 0.2, 0.6038, 0.55, 0.6038, 0.7, 0.6038, 0.7, 0.6038, 0.55, 0.677, 0.6947, 0.677, 0.5553, 0.677, 0.5553, 0.677, 0.6947, 0.6038, 0.453, 0.4738, 0.4653, 0.4738, 0.4653, 0.6038, 0.453, 0.6038, 0.797, 0.6038, 0.953, 0.6038, 0.953, 0.6038, 0.797, 0.6038, 0.7, 0.4737, 0.7133, 0.4737, 0.7133, 0.6038, 0.7, 0.823, 0.5553, 0.823, 0.6947, 0.823, 0.6947, 0.823, 0.5553, 0.6038, 0.953, 0.4738, 0.9653, 0.4738, 0.9653, 0.6038, 0.953, 0.823, 0.6947, 0.677, 0.6947, 0.677, 0.6947, 0.823, 0.6947, 0.4737, 0.03673, 0.6038, 0.05002, 0.6038, 0.05002, 0.4737, 0.03673, 0.4738, 0.2847, 0.6038, 0.297, 0.6038, 0.297, 0.4738, 0.2847, 0.4737, 0.2133, 0.4737, 0.03673, 0.4737, 0.03673, 0.4737, 0.2133, 0.4737, 0.5367, 0.6038, 0.55, 0.6038, 0.55, 0.4737, 0.5367, 0.4737, 0.03673, 0.6038, 0.05002, 0.6038, 0.05002, 0.4737, 0.03673, 0.6038, 0.05002, 0.6038, 0.2, 0.6038, 0.2, 0.6038, 0.05002, 0.6038, 0.2, 0.4737, 0.2133, 0.4737, 0.2133, 0.6038, 0.2, 0.4737, 0.2133, 0.4737, 0.03673, 0.4737, 0.03673, 0.4737, 0.2133, 0.4738, 0.2847, 0.6038, 0.297, 0.6038, 0.297, 0.4738, 0.2847, 0.6038, 0.297, 0.6038, 0.453, 0.6038, 0.453, 0.6038, 0.297, 0.6038, 0.453, 0.4738, 0.4653, 0.4738, 0.4653, 0.6038, 0.453, 0.4738, 0.4653, 0.4738, 0.2847, 0.4738, 0.2847, 0.4738, 0.4653, 0.4737, 0.5367, 0.6038, 0.55, 0.6038, 0.55, 0.4737, 0.5367, 0.6038, 0.55, 0.6038, 0.7, 0.6038, 0.7, 0.6038, 0.55, 0.6038, 0.7, 0.4737, 0.7133, 0.4737, 0.7133, 0.6038, 0.7, 0.4737, 0.7133, 0.4737, 0.5367, 0.4737, 0.5367, 0.4737, 0.7133, 0.4738, 0.7847, 0.6038, 0.797, 0.6038, 0.797, 0.4738, 0.7847, 0.6038, 0.797, 0.6038, 0.953, 0.6038, 0.953, 0.6038, 0.797, 0.6038, 0.953, 0.4738, 0.9653, 0.4738, 0.9653, 0.6038, 0.953, 0.4738, 0.9653, 0.4738, 0.7847, 0.4738, 0.7847, 0.4738, 0.9653, 0.677, 0.5553, 0.823, 0.5553, 0.823, 0.5553, 0.677, 0.5553, 0.823, 0.5553, 0.823, 0.6947, 0.823, 0.6947, 0.823, 0.5553, 0.823, 0.6947, 0.677, 0.6947, 0.677, 0.6947, 0.823, 0.6947, 0.677, 0.6947, 0.677, 0.5553, 0.677, 0.5553, 0.677, 0.6947, 0.6038, 0.797, 0.6038, 0.797, 0.6038, 0.953, 0.6038, 0.953, 0.6038, 0.7, 0.6038, 0.7, 0.4737, 0.7133, 0.4737, 0.7133, 0.823, 0.5553, 0.823, 0.5553, 0.823, 0.6947, 0.823, 0.6947, 0.6038, 0.953, 0.6038, 0.953, 0.4738, 0.9653, 0.4738, 0.9653, 0.823, 0.6947, 0.823, 0.6947, 0.677, 0.6947, 0.677, 0.6947, 0.4737, 0.03673, 0.4737, 0.03673, 0.6038, 0.05002, 0.6038, 0.05002, 0.4738, 0.2847, 0.4738, 0.2847, 0.6038, 0.297, 0.6038, 0.297, 0.4737, 0.2133, 0.4737, 0.2133, 0.4737, 0.03673, 0.4737, 0.03673, 0.4737, 0.5367, 0.4737, 0.5367, 0.6038, 0.55, 0.6038, 0.55, 0.4738, 0.4653, 0.4738, 0.4653, 0.4738, 0.2847, 0.4738, 0.2847, 0.4738, 0.7847, 0.4738, 0.7847, 0.6038, 0.797, 0.6038, 0.797, 0.6038, 0.05002, 0.6038, 0.05002, 0.6038, 0.2, 0.6038, 0.2, 0.4737, 0.7133, 0.4737, 0.7133, 0.4737, 0.5367, 0.4737, 0.5367, 0.677, 0.5553, 0.677, 0.5553, 0.823, 0.5553, 0.823, 0.5553, 0.6038, 0.297, 0.6038, 0.297, 0.6038, 0.453, 0.6038, 0.453, 0.823, 0.6947, 0.823, 0.5553, 0.6038, 0.2, 0.6038, 0.05002, 0.4738, 0.9653, 0.6038, 0.953, 0.6038, 0.05002, 0.4737, 0.03673, 0.6038, 0.797, 0.4738, 0.7847, 0.4737, 0.7133, 0.6038, 0.7, 0.6038, 0.297, 0.4738, 0.2847, 0.4737, 0.2133, 0.6038, 0.2, 0.823, 0.5553, 0.677, 0.5553, 0.6038, 0.453, 0.6038, 0.297, 0.677, 0.5553, 0.677, 0.6947, 0.6038, 0.7, 0.6038, 0.55])
me_cube_032.materials.append(mat_metal)
me_cube_032.update()
me_cube_033 = bpy.data.meshes.new('Cube.033')
me_cube_033.from_pydata([(-0.08114, -0.06624, 0.03507), (-0.05019, -0.03711, -0.1218), (-0.08114, 0.06624, 0.03507), (-0.05019, 0.03711, -0.1218), (-0.04105, 0.04617, -0.1219), (-0.07199, 0.07528, 0.03482), (0.07199, 0.07528, 0.03482), (0.04105, 0.04617, -0.1219), (0.05019, 0.03711, -0.1218), (0.08114, 0.06624, 0.03507), (0.08114, -0.06624, 0.03507), (0.05019, -0.03711, -0.1218), (0.04105, -0.04617, -0.1219), (0.07199, -0.07528, 0.03482), (-0.07199, -0.07528, 0.03482), (-0.04105, -0.04617, -0.1219), (-0.03649, 0.0328, -0.133), (0.03649, 0.0328, -0.133), (0.03649, -0.0328, -0.133), (-0.03649, -0.0328, -0.133)], [], [(0, 2, 3, 1), (5, 6, 7, 4), (9, 10, 11, 8), (13, 14, 15, 12), (17, 18, 19, 16)])
_uv = me_cube_033.uv_layers.new(name='UVMap')
_uv.uv.foreach_set('vector', [0.4737, 0.03673, 0.4737, 0.2133, 0.6038, 0.2, 0.6038, 0.05002, 0.4738, 0.2847, 0.4738, 0.4653, 0.6038, 0.453, 0.6038, 0.297, 0.4737, 0.5367, 0.4737, 0.7133, 0.6038, 0.7, 0.6038, 0.55, 0.4738, 0.7847, 0.4738, 0.9653, 0.6038, 0.953, 0.6038, 0.797, 0.677, 0.5553, 0.677, 0.6947, 0.823, 0.6947, 0.823, 0.5553])
me_cube_033.materials.append(mat_lamplight)
me_cube_033.update()
me_cube_034 = bpy.data.meshes.new('Cube.034')
me_cube_034.from_pydata([(-0.3503, -0.3503, -0.7073), (-0.3503, 0.3503, -0.7073), (0.2396, 0.3503, -0.7073), (-0.3503, -0.3503, -0.5015), (0.1953, -0.3503, -0.7073), (0.3434, 0.2706, -0.7073), (-0.00227, 0.3503, -0.2094), (0.2831, 0.1291, -0.2037), (-0.3503, 0.3503, -0.6474), (-0.002579, 0.3494, -0.2065), (-0.005306, 0.3503, -0.2113), (-0.3503, -0.1331, 0.1082), (0.04243, 0.2158, 0.05927), (-0.2488, -0.3503, -0.1865), (0.1906, -0.3503, -0.6179), (0.2275, -0.08755, -0.1292), (-0.1349, -0.06436, 0.273), (-0.2864, -0.1599, 0.2308)], [], [(10, 9, 6), (17, 13, 14, 15, 16), (16, 15, 7, 12), (6, 9, 12, 7, 5, 2), (1, 8, 10, 6, 2), (0, 3, 11, 8, 1), (12, 9, 10, 8, 11, 17, 16), (5, 7, 15, 14, 4), (11, 3, 13, 17), (4, 14, 13, 3, 0)])
_uv = me_cube_034.uv_layers.new(name='UVMap')
_uv.uv.foreach_set('vector', [0.4396, 0.3962, 0.4408, 0.3981, 0.4397, 0.3975, 0.5408, 0.209, 0.467, 0.2244, 0.3908, 0.807, 0.4938, 0.6545, 0.5448, 0.5248, 0.5448, 0.5248, 0.4763, 0.672, 0.4624, 0.5517, 0.4995, 0.4379, 0.4397, 0.3975, 0.4403, 0.3975, 0.4995, 0.4379, 0.4624, 0.5517, 0.3725, 0.5284, 0.3355, 0.5, 0.375, 0.25, 0.3856, 0.25, 0.4627, 0.3731, 0.463, 0.3742, 0.375, 0.4605, 0.375, 0.0, 0.4114, 0.0, 0.5191, 0.07751, 0.3856, 0.25, 0.375, 0.25, 0.4995, 0.4379, 0.4403, 0.3975, 0.4396, 0.3962, 0.3856, 0.25, 0.5191, 0.07751, 0.5408, 0.209, 0.5448, 0.3822, 0.3725, 0.5284, 0.4624, 0.5517, 0.4938, 0.6545, 0.396, 0.8018, 0.375, 0.8053, 0.5191, 0.07751, 0.4114, 0.0, 0.467, 0.2244, 0.5408, 0.209, 0.375, 0.8053, 0.3908, 0.807, 0.467, 0.9638, 0.4114, 1.0, 0.375, 1.0])
me_cube_034.materials.append(mat_rock)
me_cube_034.update()
me_cube_035 = bpy.data.meshes.new('Cube.035')
me_cube_035.from_pydata([(0.4484, -0.4484, -0.4484), (0.4484, -0.4484, -0.002238), (-0.4484, 0.06863, -0.4484), (-0.08761, 0.4484, -0.4484), (-0.1629, -0.05887, 0.4484), (0.4484, 0.1874, -0.4484), (0.4484, -0.04759, 0.04701), (0.3097, 0.4484, -0.4484), (0.168, 0.3684, 0.2829), (0.1678, 0.4484, 0.1148), (-0.4484, -0.04363, -0.4484), (-0.156, -0.4484, -0.4484), (0.04535, -0.4484, 0.2634), (-0.1671, -0.08187, 0.4484), (-0.1747, -0.07137, 0.4484), (-0.4484, 0.006953, -0.3192)], [], [(5, 6, 1, 0), (10, 15, 2), (14, 15, 10, 11, 12, 13), (3, 9, 7), (8, 6, 5, 7, 9), (4, 8, 9, 3, 2, 15, 14), (4, 14, 13), (6, 8, 4, 13, 12, 1), (0, 1, 12, 11)])
_uv = me_cube_035.uv_layers.new(name='UVMap')
_uv.uv.foreach_set('vector', [0.375, 0.5728, 0.5131, 0.6383, 0.4994, 0.75, 0.375, 0.75, 0.375, 0.1128, 0.411, 0.1269, 0.375, 0.1441, 0.7284, 0.5558, 0.197, 0.5221, 0.375, 0.1128, 0.2065, 0.75, 0.5734, 0.8624, 0.7377, 0.589, 0.375, 0.3506, 0.532, 0.4218, 0.375, 0.4613, 0.5959, 0.4612, 0.5131, 0.6383, 0.375, 0.5728, 0.3363, 0.5, 0.532, 0.4218, 0.7328, 0.5788, 0.5959, 0.4612, 0.532, 0.4218, 0.375, 0.3506, 0.125, 0.6059, 0.197, 0.5221, 0.7284, 0.5558, 0.7954, 0.6414, 0.7987, 0.6449, 0.7966, 0.6478, 0.5131, 0.6383, 0.5959, 0.4612, 0.7328, 0.5788, 0.7377, 0.589, 0.6858, 0.75, 0.4994, 0.75, 0.375, 0.75, 0.4994, 0.75, 0.5734, 0.8624, 0.375, 0.9185])
me_cube_035.materials.append(mat_rock)
me_cube_035.update()
me_cube_036 = bpy.data.meshes.new('Cube.036')
me_cube_036.from_pydata([(0.2042, 0.2042, -0.2042), (-0.2042, 0.1176, -0.2042), (-0.1595, 0.2042, -0.2042), (0.2042, -0.1531, -0.2042), (0.1122, -0.2042, -0.2042), (-0.2042, 0.05402, -0.2042), (-0.01663, -0.2042, -0.2042), (0.2042, 0.2042, -0.03954), (-0.07292, 0.2042, -0.03901), (0.2042, 0.01037, 0.1352), (-0.2042, -0.08693, -0.003115), (0.03768, -0.2042, -0.1184), (-0.06884, -0.2042, -0.1479), (-0.2042, -0.1257, -0.06342), (0.1015, -0.02927, 0.1712), (-0.08194, -0.008436, 0.1528)], [], [(13, 5, 6, 12), (13, 10, 1, 5), (14, 11, 4, 3, 9), (10, 15, 8, 2, 1), (2, 8, 7, 0), (0, 7, 9, 3), (8, 15, 14, 9, 7), (11, 14, 15, 10, 13, 12), (4, 11, 12, 6)])
_uv = me_cube_036.uv_layers.new(name='UVMap')
_uv.uv.foreach_set('vector', [0.4612, 0.04803, 0.375, 0.1581, 0.2398, 0.75, 0.3119, 0.5412, 0.4612, 0.04803, 0.4981, 0.07178, 0.375, 0.197, 0.375, 0.1581, 0.6096, 0.701, 0.4275, 0.8519, 0.375, 0.8063, 0.375, 0.7188, 0.5828, 0.6186, 0.407, 0.8371, 0.6259, 0.7169, 0.5131, 0.3674, 0.375, 0.2773, 0.125, 0.553, 0.375, 0.2773, 0.4761, 0.3304, 0.4758, 0.5, 0.375, 0.5, 0.375, 0.5, 0.4758, 0.5, 0.5828, 0.6186, 0.375, 0.7188, 0.5131, 0.3674, 0.6259, 0.7169, 0.6677, 0.6429, 0.5828, 0.6186, 0.4758, 0.5, 0.4275, 0.8519, 0.6096, 0.701, 0.6259, 0.7169, 0.407, 0.8371, 0.4612, 0.04803, 0.3119, 0.5412, 0.375, 0.8063, 0.4275, 0.8519, 0.4095, 0.9171, 0.375, 0.8852])
me_cube_036.materials.append(mat_rock)
me_cube_036.update()
me_cube_037 = bpy.data.meshes.new('Cube.037')
me_cube_037.from_pydata([(0.3932, -0.3932, -0.3932), (0.3932, 0.3932, -0.3932), (0.3932, 0.3932, -0.1743), (-0.3932, -0.3583, -0.3932), (-0.359, -0.3932, -0.3932), (0.3932, -0.3932, -0.3057), (0.3932, 0.3136, -0.1065), (0.0358, -0.03766, 0.3932), (-0.005969, -0.2859, 0.3932), (0.03833, -0.3932, 0.2887), (-0.2873, 0.3932, -0.3932), (-0.01668, 0.3932, 0.05545), (-0.3932, 0.2507, -0.3932), (-0.3932, -0.1009, 0.04001), (-0.07765, 0.03697, 0.3932), (-0.1833, -0.1051, 0.3932)], [], [(8, 9, 5, 6, 7), (10, 11, 2, 1), (11, 14, 7, 6, 2), (1, 2, 6, 5, 0), (0, 5, 9, 4), (7, 14, 15, 8), (4, 9, 8, 15, 13, 3), (3, 13, 12), (13, 15, 14, 11, 10, 12)])
_uv = me_cube_037.uv_layers.new(name='UVMap')
_uv.uv.foreach_set('vector', [0.6784, 0.7894, 0.5918, 0.8628, 0.4028, 0.75, 0.4661, 0.5253, 0.625, 0.4804, 0.375, 0.2837, 0.5176, 0.3697, 0.4446, 0.5, 0.375, 0.5, 0.5176, 0.3697, 0.625, 0.407, 0.625, 0.4804, 0.4661, 0.5253, 0.4446, 0.5, 0.375, 0.5, 0.4446, 0.5, 0.4661, 0.5253, 0.4028, 0.75, 0.375, 0.75, 0.375, 0.75, 0.4028, 0.75, 0.5918, 0.8628, 0.375, 0.9891, 0.7386, 0.637, 0.7747, 0.6132, 0.8083, 0.6584, 0.7519, 0.7159, 0.375, 0.9891, 0.5918, 0.8628, 0.6784, 0.7894, 0.7684, 0.6983, 0.6504, 0.3302, 0.375, 0.01109, 0.375, 0.01109, 0.5127, 0.09292, 0.375, 0.2047, 0.6504, 0.3302, 0.7684, 0.6983, 0.7747, 0.6132, 0.5176, 0.3697, 0.375, 0.2837, 0.125, 0.5453])
me_cube_037.materials.append(mat_rock)
me_cube_037.update()
me_cube_038 = bpy.data.meshes.new('Cube.038')
me_cube_038.from_pydata([(0.2176, -0.2176, -0.1975), (0.2176, 0.2176, -0.1975), (0.2176, 0.2176, -0.07631), (-0.2176, -0.1983, -0.1975), (-0.1987, -0.2176, -0.1975), (0.2176, -0.2176, -0.1491), (0.2176, 0.1736, -0.03879), (0.01982, -0.02085, 0.2378), (-0.003304, -0.1583, 0.2378), (0.02122, -0.2176, 0.18), (-0.159, 0.2176, -0.1975), (-0.009232, 0.2176, 0.05086), (-0.2176, 0.1388, -0.1975), (-0.2176, -0.05586, 0.04231), (-0.04299, 0.02047, 0.2378), (-0.1014, -0.0582, 0.2378)], [], [(8, 9, 5, 6, 7), (10, 11, 2, 1), (11, 14, 7, 6, 2), (1, 2, 6, 5, 0), (0, 5, 9, 4), (7, 14, 15, 8), (4, 9, 8, 15, 13, 3), (3, 13, 12), (13, 15, 14, 11, 10, 12)])
_uv = me_cube_038.uv_layers.new(name='UVMap')
_uv.uv.foreach_set('vector', [0.6784, 0.7894, 0.5918, 0.8628, 0.4028, 0.75, 0.4661, 0.5253, 0.625, 0.4804, 0.375, 0.2837, 0.5176, 0.3697, 0.4446, 0.5, 0.375, 0.5, 0.5176, 0.3697, 0.625, 0.407, 0.625, 0.4804, 0.4661, 0.5253, 0.4446, 0.5, 0.375, 0.5, 0.4446, 0.5, 0.4661, 0.5253, 0.4028, 0.75, 0.375, 0.75, 0.375, 0.75, 0.4028, 0.75, 0.5918, 0.8628, 0.375, 0.9891, 0.7386, 0.637, 0.7747, 0.6132, 0.8083, 0.6584, 0.7519, 0.7159, 0.375, 0.9891, 0.5918, 0.8628, 0.6784, 0.7894, 0.7684, 0.6983, 0.6504, 0.3302, 0.375, 0.01109, 0.375, 0.01109, 0.5127, 0.09292, 0.375, 0.2047, 0.6504, 0.3302, 0.7684, 0.6983, 0.7747, 0.6132, 0.5176, 0.3697, 0.375, 0.2837, 0.125, 0.5453])
me_cube_038.materials.append(mat_rock)
me_cube_038.update()
me_cube_039 = bpy.data.meshes.new('Cube.039')
me_cube_039.from_pydata([(-0.3503, 0.3503, -0.3503), (0.2396, 0.3503, -0.3503), (0.1953, -0.3503, -0.3503), (0.3434, 0.2706, -0.3503), (-0.00227, 0.3503, -0.1037), (0.2831, 0.1291, -0.1009), (-0.3503, 0.3503, -0.3206), (-0.002579, 0.3494, -0.1022), (-0.005306, 0.3503, -0.1046), (0.04243, 0.2158, 0.02935), (0.1906, -0.3503, -0.306), (0.2275, -0.08755, -0.06397), (-0.1349, -0.06436, 0.1352), (-0.2864, -0.1599, 0.1143), (-0.3503, 0.1523, -0.3503), (-0.08475, -0.3503, -0.3503), (-0.3503, -0.001519, -0.04827), (-0.3095, -0.1502, 0.09232), (-0.2789, -0.1983, 0.07266), (-0.1399, -0.3503, -0.1453)], [], [(8, 7, 4), (19, 18, 17, 16, 14, 15), (12, 11, 5, 9), (4, 7, 9, 5, 3, 1), (0, 6, 8, 4, 1), (14, 16, 6, 0), (3, 5, 11, 10, 2), (17, 18, 13), (13, 18, 19, 10, 11, 12), (9, 7, 8, 6, 16, 17, 13, 12), (2, 10, 19, 15)])
_uv = me_cube_039.uv_layers.new(name='UVMap')
_uv.uv.foreach_set('vector', [0.4396, 0.3962, 0.4408, 0.3981, 0.4397, 0.3975, 0.4482, 0.3687, 0.5259, 0.2121, 0.5329, 0.1614, 0.4828, 0.1245, 0.375, 0.1794, 0.2198, 0.75, 0.5448, 0.5248, 0.4763, 0.672, 0.4624, 0.5517, 0.4995, 0.4379, 0.4397, 0.3975, 0.4403, 0.3975, 0.4995, 0.4379, 0.4624, 0.5517, 0.3725, 0.5284, 0.3355, 0.5, 0.375, 0.25, 0.3856, 0.25, 0.4627, 0.3731, 0.463, 0.3742, 0.375, 0.4605, 0.375, 0.1794, 0.4828, 0.1245, 0.3856, 0.25, 0.375, 0.25, 0.3725, 0.5284, 0.4624, 0.5517, 0.4938, 0.6545, 0.396, 0.8018, 0.375, 0.8053, 0.5329, 0.1614, 0.5259, 0.2121, 0.5408, 0.209, 0.5408, 0.209, 0.5259, 0.2121, 0.4482, 0.3687, 0.3908, 0.807, 0.4938, 0.6545, 0.5448, 0.5248, 0.4995, 0.4379, 0.4403, 0.3975, 0.4396, 0.3962, 0.3856, 0.25, 0.4828, 0.1245, 0.5329, 0.1614, 0.5408, 0.209, 0.5448, 0.3822, 0.375, 0.8053, 0.3908, 0.807, 0.4482, 0.9249, 0.375, 0.9052])
me_cube_039.materials.append(mat_rock)
me_cube_039.update()
me_cube_040 = bpy.data.meshes.new('Cube.040')
me_cube_040.from_pydata([(-0.1276, -0.1276, -0.1679), (-0.1276, 0.1276, -0.1679), (0.08725, 0.1276, -0.1679), (-0.1276, -0.1276, -0.119), (0.07112, -0.1276, -0.1679), (0.125, 0.09855, -0.1679), (0.1031, 0.04703, -0.04835), (-0.1276, 0.1276, -0.1537), (-0.0906, -0.1276, -0.04427), (0.0694, -0.1276, -0.1467), (0.08283, -0.03188, -0.03067), (0.000162, 0.1276, -0.05104), (0.05103, 0.06578, -0.01127), (-0.1276, -0.0716, -0.01666), (-0.005041, 0.1276, -0.05271), (-0.1276, 0.03137, -0.05567), (0.02052, -0.0279, 0.01441), (-0.09702, -0.09513, 0.002081)], [], [(17, 8, 9, 10, 16), (16, 10, 6, 12), (11, 12, 6, 5, 2), (15, 14, 7), (5, 6, 10, 9, 4), (13, 3, 8, 17), (4, 9, 8, 3, 0), (16, 12, 11, 14, 15, 13, 17), (0, 3, 13, 15, 7, 1), (1, 7, 14, 11, 2)])
_uv = me_cube_040.uv_layers.new(name='UVMap')
_uv.uv.foreach_set('vector', [0.5015, 0.2172, 0.467, 0.2244, 0.3908, 0.807, 0.4938, 0.6545, 0.5179, 0.5933, 0.5087, 0.6025, 0.4763, 0.672, 0.4624, 0.5517, 0.4844, 0.4841, 0.4385, 0.3986, 0.4844, 0.4841, 0.4624, 0.5517, 0.3725, 0.5284, 0.3355, 0.5, 0.4586, 0.1557, 0.4382, 0.3926, 0.3856, 0.25, 0.3725, 0.5284, 0.4624, 0.5517, 0.4938, 0.6545, 0.396, 0.8018, 0.375, 0.8053, 0.4876, 0.05484, 0.4114, 0.0, 0.467, 0.2244, 0.5015, 0.2172, 0.375, 0.8053, 0.3908, 0.807, 0.467, 0.9638, 0.4114, 1.0, 0.375, 1.0, 0.5087, 0.6025, 0.4844, 0.4841, 0.4385, 0.3986, 0.4608, 0.3701, 0.4586, 0.1557, 0.4876, 0.05484, 0.5015, 0.2172, 0.375, 0.0, 0.4114, 0.0, 0.4876, 0.05484, 0.4586, 0.1557, 0.3856, 0.25, 0.375, 0.25, 0.375, 0.25, 0.3856, 0.25, 0.4608, 0.3701, 0.462, 0.3752, 0.375, 0.4605])
me_cube_040.materials.append(mat_cutwood)
me_cube_040.update()
me_cube_009 = bpy.data.meshes.new('Cube.009')
me_cube_009.from_pydata([(-0.1902, 0.04799, -0.6656), (-0.1378, 0.04799, -0.5002), (-0.1902, -0.04799, -0.6656), (-0.1378, -0.04799, -0.5002), (0.1902, 0.04799, -0.6656), (0.1378, 0.04799, -0.5002), (0.1902, -0.04799, -0.6656), (0.1378, -0.04799, -0.5002)], [], [(0, 1, 3, 2), (2, 3, 7, 6), (6, 7, 5, 4), (4, 5, 1, 0), (2, 6, 4, 0), (7, 3, 1, 5)])
_uv = me_cube_009.uv_layers.new(name='UVMap')
_uv.uv.foreach_set('vector', [0.375, 0.0, 0.625, 0.0, 0.625, 0.25, 0.375, 0.25, 0.375, 0.25, 0.625, 0.25, 0.625, 0.5, 0.375, 0.5, 0.375, 0.5, 0.625, 0.5, 0.625, 0.75, 0.375, 0.75, 0.375, 0.75, 0.625, 0.75, 0.625, 1.0, 0.375, 1.0, 0.125, 0.5, 0.375, 0.5, 0.375, 0.75, 0.125, 0.75, 0.625, 0.5, 0.875, 0.5, 0.875, 0.75, 0.625, 0.75])
me_cube_009.materials.append(mat_rock)
me_cube_009.update()
me_cube_010 = bpy.data.meshes.new('Cube.010')
me_cube_010.from_pydata([(-0.1902, 0.04799, -0.6656), (-0.1378, 0.04799, -0.5002), (-0.1902, -0.04799, -0.6656), (-0.1378, -0.04799, -0.5002), (0.1902, 0.04799, -0.6656), (0.1378, 0.04799, -0.5002), (0.1902, -0.04799, -0.6656), (0.1378, -0.04799, -0.5002)], [], [(0, 1, 3, 2), (2, 3, 7, 6), (6, 7, 5, 4), (4, 5, 1, 0), (2, 6, 4, 0), (7, 3, 1, 5)])
_uv = me_cube_010.uv_layers.new(name='UVMap')
_uv.uv.foreach_set('vector', [0.375, 0.0, 0.625, 0.0, 0.625, 0.25, 0.375, 0.25, 0.375, 0.25, 0.625, 0.25, 0.625, 0.5, 0.375, 0.5, 0.375, 0.5, 0.625, 0.5, 0.625, 0.75, 0.375, 0.75, 0.375, 0.75, 0.625, 0.75, 0.625, 1.0, 0.375, 1.0, 0.125, 0.5, 0.375, 0.5, 0.375, 0.75, 0.125, 0.75, 0.625, 0.5, 0.875, 0.5, 0.875, 0.75, 0.625, 0.75])
me_cube_010.materials.append(mat_rock)
me_cube_010.update()
me_cube_011 = bpy.data.meshes.new('Cube.011')
me_cube_011.from_pydata([(-0.1902, 0.04799, -0.6656), (-0.1378, 0.04799, -0.5002), (-0.1902, -0.04799, -0.6656), (-0.1378, -0.04799, -0.5002), (0.1902, 0.04799, -0.6656), (0.1378, 0.04799, -0.5002), (0.1902, -0.04799, -0.6656), (0.1378, -0.04799, -0.5002)], [], [(0, 1, 3, 2), (2, 3, 7, 6), (6, 7, 5, 4), (4, 5, 1, 0), (2, 6, 4, 0), (7, 3, 1, 5)])
_uv = me_cube_011.uv_layers.new(name='UVMap')
_uv.uv.foreach_set('vector', [0.375, 0.0, 0.625, 0.0, 0.625, 0.25, 0.375, 0.25, 0.375, 0.25, 0.625, 0.25, 0.625, 0.5, 0.375, 0.5, 0.375, 0.5, 0.625, 0.5, 0.625, 0.75, 0.375, 0.75, 0.375, 0.75, 0.625, 0.75, 0.625, 1.0, 0.375, 1.0, 0.125, 0.5, 0.375, 0.5, 0.375, 0.75, 0.125, 0.75, 0.625, 0.5, 0.875, 0.5, 0.875, 0.75, 0.625, 0.75])
me_cube_011.materials.append(mat_rock)
me_cube_011.update()
me_cube_013 = bpy.data.meshes.new('Cube.013')
me_cube_013.from_pydata([(-0.1902, 0.04799, -0.6656), (-0.1378, 0.04799, -0.5002), (-0.1902, -0.04799, -0.6656), (-0.1378, -0.04799, -0.5002), (0.1902, 0.04799, -0.6656), (0.1378, 0.04799, -0.5002), (0.1902, -0.04799, -0.6656), (0.1378, -0.04799, -0.5002)], [], [(0, 1, 3, 2), (2, 3, 7, 6), (6, 7, 5, 4), (4, 5, 1, 0), (2, 6, 4, 0), (7, 3, 1, 5)])
_uv = me_cube_013.uv_layers.new(name='UVMap')
_uv.uv.foreach_set('vector', [0.375, 0.0, 0.625, 0.0, 0.625, 0.25, 0.375, 0.25, 0.375, 0.25, 0.625, 0.25, 0.625, 0.5, 0.375, 0.5, 0.375, 0.5, 0.625, 0.5, 0.625, 0.75, 0.375, 0.75, 0.375, 0.75, 0.625, 0.75, 0.625, 1.0, 0.375, 1.0, 0.125, 0.5, 0.375, 0.5, 0.375, 0.75, 0.125, 0.75, 0.625, 0.5, 0.875, 0.5, 0.875, 0.75, 0.625, 0.75])
me_cube_013.materials.append(mat_rock)
me_cube_013.update()
me_cube_014 = bpy.data.meshes.new('Cube.014')
me_cube_014.from_pydata([(-0.1902, 0.04799, -0.6656), (-0.1378, 0.04799, -0.5002), (-0.1902, -0.04799, -0.6656), (-0.1378, -0.04799, -0.5002), (0.1902, 0.04799, -0.6656), (0.1378, 0.04799, -0.5002), (0.1902, -0.04799, -0.6656), (0.1378, -0.04799, -0.5002)], [], [(0, 1, 3, 2), (2, 3, 7, 6), (6, 7, 5, 4), (4, 5, 1, 0), (2, 6, 4, 0), (7, 3, 1, 5)])
_uv = me_cube_014.uv_layers.new(name='UVMap')
_uv.uv.foreach_set('vector', [0.375, 0.0, 0.625, 0.0, 0.625, 0.25, 0.375, 0.25, 0.375, 0.25, 0.625, 0.25, 0.625, 0.5, 0.375, 0.5, 0.375, 0.5, 0.625, 0.5, 0.625, 0.75, 0.375, 0.75, 0.375, 0.75, 0.625, 0.75, 0.625, 1.0, 0.375, 1.0, 0.125, 0.5, 0.375, 0.5, 0.375, 0.75, 0.125, 0.75, 0.625, 0.5, 0.875, 0.5, 0.875, 0.75, 0.625, 0.75])
me_cube_014.materials.append(mat_rock)
me_cube_014.update()
me_cube_015 = bpy.data.meshes.new('Cube.015')
me_cube_015.from_pydata([(-0.1902, 0.04799, -0.6656), (-0.1378, 0.04799, -0.5002), (-0.1902, -0.04799, -0.6656), (-0.1378, -0.04799, -0.5002), (0.1902, 0.04799, -0.6656), (0.1378, 0.04799, -0.5002), (0.1902, -0.04799, -0.6656), (0.1378, -0.04799, -0.5002)], [], [(0, 1, 3, 2), (2, 3, 7, 6), (6, 7, 5, 4), (4, 5, 1, 0), (2, 6, 4, 0), (7, 3, 1, 5)])
_uv = me_cube_015.uv_layers.new(name='UVMap')
_uv.uv.foreach_set('vector', [0.375, 0.0, 0.625, 0.0, 0.625, 0.25, 0.375, 0.25, 0.375, 0.25, 0.625, 0.25, 0.625, 0.5, 0.375, 0.5, 0.375, 0.5, 0.625, 0.5, 0.625, 0.75, 0.375, 0.75, 0.375, 0.75, 0.625, 0.75, 0.625, 1.0, 0.375, 1.0, 0.125, 0.5, 0.375, 0.5, 0.375, 0.75, 0.125, 0.75, 0.625, 0.5, 0.875, 0.5, 0.875, 0.75, 0.625, 0.75])
me_cube_015.materials.append(mat_rock)
me_cube_015.update()
me_cube_017 = bpy.data.meshes.new('Cube.017')
me_cube_017.from_pydata([(-0.1902, 0.04799, -0.6656), (-0.1378, 0.04799, -0.5002), (-0.1902, -0.04799, -0.6656), (-0.1378, -0.04799, -0.5002), (0.1902, 0.04799, -0.6656), (0.1378, 0.04799, -0.5002), (0.1902, -0.04799, -0.6656), (0.1378, -0.04799, -0.5002)], [], [(0, 1, 3, 2), (2, 3, 7, 6), (6, 7, 5, 4), (4, 5, 1, 0), (2, 6, 4, 0), (7, 3, 1, 5)])
_uv = me_cube_017.uv_layers.new(name='UVMap')
_uv.uv.foreach_set('vector', [0.375, 0.0, 0.625, 0.0, 0.625, 0.25, 0.375, 0.25, 0.375, 0.25, 0.625, 0.25, 0.625, 0.5, 0.375, 0.5, 0.375, 0.5, 0.625, 0.5, 0.625, 0.75, 0.375, 0.75, 0.375, 0.75, 0.625, 0.75, 0.625, 1.0, 0.375, 1.0, 0.125, 0.5, 0.375, 0.5, 0.375, 0.75, 0.125, 0.75, 0.625, 0.5, 0.875, 0.5, 0.875, 0.75, 0.625, 0.75])
me_cube_017.materials.append(mat_rock)
me_cube_017.update()
me_cube_041 = bpy.data.meshes.new('Cube.041')
me_cube_041.from_pydata([(-0.1902, 0.04799, -0.6656), (-0.1378, 0.04799, -0.5002), (-0.1902, -0.04799, -0.6656), (-0.1378, -0.04799, -0.5002), (0.1902, 0.04799, -0.6656), (0.1378, 0.04799, -0.5002), (0.1902, -0.04799, -0.6656), (0.1378, -0.04799, -0.5002)], [], [(0, 1, 3, 2), (2, 3, 7, 6), (6, 7, 5, 4), (4, 5, 1, 0), (2, 6, 4, 0), (7, 3, 1, 5)])
_uv = me_cube_041.uv_layers.new(name='UVMap')
_uv.uv.foreach_set('vector', [0.375, 0.0, 0.625, 0.0, 0.625, 0.25, 0.375, 0.25, 0.375, 0.25, 0.625, 0.25, 0.625, 0.5, 0.375, 0.5, 0.375, 0.5, 0.625, 0.5, 0.625, 0.75, 0.375, 0.75, 0.375, 0.75, 0.625, 0.75, 0.625, 1.0, 0.375, 1.0, 0.125, 0.5, 0.375, 0.5, 0.375, 0.75, 0.125, 0.75, 0.625, 0.5, 0.875, 0.5, 0.875, 0.75, 0.625, 0.75])
me_cube_041.materials.append(mat_rock)
me_cube_041.update()
me_cube = bpy.data.meshes.new('Cube')
me_cube.from_pydata([(-0.6434, -0.1687, -0.02511), (-0.6434, -0.1687, 0.1258), (-0.6434, 0.1687, -0.02511), (-0.6434, 0.1687, 0.1258), (0.6434, -0.1687, -0.02511), (0.6434, -0.1687, 0.1258), (0.6434, 0.1687, -0.02511), (0.6434, 0.1687, 0.1258)], [], [(0, 1, 3, 2), (2, 3, 7, 6), (6, 7, 5, 4), (4, 5, 1, 0), (7, 3, 1, 5)])
_uv = me_cube.uv_layers.new(name='UVMap')
_uv.uv.foreach_set('vector', [0.375, 0.0, 0.625, 0.0, 0.625, 0.25, 0.375, 0.25, 0.375, 0.25, 0.625, 0.25, 0.625, 0.5, 0.375, 0.5, 0.375, 0.5, 0.625, 0.5, 0.625, 0.75, 0.375, 0.75, 0.375, 0.75, 0.625, 0.75, 0.625, 1.0, 0.375, 1.0, 0.625, 0.5, 0.875, 0.5, 0.875, 0.75, 0.625, 0.75])
me_cube.materials.append(mat_rock)
me_cube.update()
me_cube_027 = bpy.data.meshes.new('Cube.027')
me_cube_027.from_pydata([(-0.5445, -0.1687, -0.04008), (-0.5445, -0.1687, 0.04008), (-0.5445, 0.0645, -0.04008), (-0.5445, 0.0645, 0.04008), (0.5445, -0.1687, -0.04008), (0.5445, -0.1687, 0.04008), (0.5445, 0.0645, -0.04008), (0.5445, 0.0645, 0.04008)], [], [(0, 1, 3, 2), (6, 7, 5, 4), (4, 5, 1, 0), (7, 3, 1, 5)])
_uv = me_cube_027.uv_layers.new(name='UVMap')
_uv.uv.foreach_set('vector', [0.375, 0.0, 0.625, 0.0, 0.625, 0.25, 0.375, 0.25, 0.375, 0.5, 0.625, 0.5, 0.625, 0.75, 0.375, 0.75, 0.375, 0.75, 0.625, 0.75, 0.625, 1.0, 0.375, 1.0, 0.625, 0.5, 0.875, 0.5, 0.875, 0.75, 0.625, 0.75])
me_cube_027.materials.append(mat_rock)
me_cube_027.update()
me_cube_042 = bpy.data.meshes.new('Cube.042')
me_cube_042.from_pydata([(-0.4602, -0.1687, 0.007596), (-0.4602, -0.1687, 0.04008), (-0.4602, 0.09452, 0.007596), (-0.4602, 0.09452, 0.04008), (0.4602, -0.1687, 0.007596), (0.4602, -0.1687, 0.04008), (0.4602, 0.09452, 0.007596), (0.4602, 0.09452, 0.04008)], [], [(0, 1, 3, 2), (2, 3, 7, 6), (6, 7, 5, 4), (4, 5, 1, 0), (7, 3, 1, 5)])
_uv = me_cube_042.uv_layers.new(name='UVMap')
_uv.uv.foreach_set('vector', [0.375, 0.0, 0.625, 0.0, 0.625, 0.25, 0.375, 0.25, 0.375, 0.25, 0.625, 0.25, 0.625, 0.5, 0.375, 0.5, 0.375, 0.5, 0.625, 0.5, 0.625, 0.75, 0.375, 0.75, 0.375, 0.75, 0.625, 0.75, 0.625, 1.0, 0.375, 1.0, 0.625, 0.5, 0.875, 0.5, 0.875, 0.75, 0.625, 0.75])
me_cube_042.materials.append(mat_rock)
me_cube_042.update()
me_circle = bpy.data.meshes.new('Circle')
me_circle.from_pydata([(0.0, 0.0, 0.0), (0.0, 0.556, 0.0), (-0.1085, 0.5453, 0.0), (-0.2128, 0.5137, 0.0), (-0.3089, 0.4623, 0.0), (-0.3931, 0.3931, 0.0), (-0.4623, 0.3089, 0.0), (-0.5137, 0.2128, 0.0), (-0.5453, 0.1085, 0.0), (-0.556, 0.0, 0.0), (-0.5453, -0.1085, 0.0), (-0.5137, -0.2128, 0.0), (-0.4623, -0.3089, 0.0), (-0.3931, -0.3931, 0.0), (-0.3089, -0.4623, 0.0), (-0.2128, -0.5137, 0.0), (-0.1085, -0.5453, 0.0), (0.0, -0.556, 0.0), (0.1085, -0.5453, 0.0), (0.2128, -0.5137, 0.0), (0.3089, -0.4623, 0.0), (0.3931, -0.3931, 0.0), (0.4623, -0.3089, 0.0), (0.5137, -0.2128, 0.0), (0.5453, -0.1085, 0.0), (0.556, 0.0, 0.0), (0.5453, 0.1085, 0.0), (0.5137, 0.2128, 0.0), (0.4623, 0.3089, 0.0), (0.3931, 0.3931, 0.0), (0.3089, 0.4623, 0.0), (0.2128, 0.5137, 0.0), (0.1085, 0.5453, 0.0)], [], [(0, 1, 2), (0, 2, 3), (0, 3, 4), (0, 4, 5), (0, 5, 6), (0, 6, 7), (0, 7, 8), (0, 8, 9), (0, 9, 10), (0, 10, 11), (0, 11, 12), (0, 12, 13), (0, 13, 14), (0, 14, 15), (0, 15, 16), (0, 16, 17), (0, 17, 18), (0, 18, 19), (0, 19, 20), (0, 20, 21), (0, 21, 22), (0, 22, 23), (0, 23, 24), (0, 24, 25), (0, 25, 26), (0, 26, 27), (0, 27, 28), (0, 28, 29), (0, 29, 30), (0, 30, 31), (0, 31, 32), (0, 32, 1)])
_uv = me_circle.uv_layers.new(name='UVMap')
_uv.uv.foreach_set('vector', [0.5, 0.5, 0.5, 1.0, 0.4025, 0.9904, 0.5, 0.5, 0.4025, 0.9904, 0.3087, 0.9619, 0.5, 0.5, 0.3087, 0.9619, 0.2222, 0.9157, 0.5, 0.5, 0.2222, 0.9157, 0.1464, 0.8536, 0.5, 0.5, 0.1464, 0.8536, 0.08427, 0.7778, 0.5, 0.5, 0.08427, 0.7778, 0.03806, 0.6913, 0.5, 0.5, 0.03806, 0.6913, 0.009607, 0.5975, 0.5, 0.5, 0.009607, 0.5975, 0.0, 0.5, 0.5, 0.5, 0.0, 0.5, 0.009607, 0.4025, 0.5, 0.5, 0.009607, 0.4025, 0.03806, 0.3087, 0.5, 0.5, 0.03806, 0.3087, 0.08427, 0.2222, 0.5, 0.5, 0.08427, 0.2222, 0.1464, 0.1464, 0.5, 0.5, 0.1464, 0.1464, 0.2222, 0.08427, 0.5, 0.5, 0.2222, 0.08427, 0.3087, 0.03806, 0.5, 0.5, 0.3087, 0.03806, 0.4025, 0.009607, 0.5, 0.5, 0.4025, 0.009607, 0.5, 0.0, 0.5, 0.5, 0.5, 0.0, 0.5975, 0.009607, 0.5, 0.5, 0.5975, 0.009607, 0.6913, 0.03806, 0.5, 0.5, 0.6913, 0.03806, 0.7778, 0.08427, 0.5, 0.5, 0.7778, 0.08427, 0.8536, 0.1464, 0.5, 0.5, 0.8536, 0.1464, 0.9157, 0.2222, 0.5, 0.5, 0.9157, 0.2222, 0.9619, 0.3087, 0.5, 0.5, 0.9619, 0.3087, 0.9904, 0.4025, 0.5, 0.5, 0.9904, 0.4025, 1.0, 0.5, 0.5, 0.5, 1.0, 0.5, 0.9904, 0.5975, 0.5, 0.5, 0.9904, 0.5975, 0.9619, 0.6913, 0.5, 0.5, 0.9619, 0.6913, 0.9157, 0.7778, 0.5, 0.5, 0.9157, 0.7778, 0.8536, 0.8536, 0.5, 0.5, 0.8536, 0.8536, 0.7778, 0.9157, 0.5, 0.5, 0.7778, 0.9157, 0.6913, 0.9619, 0.5, 0.5, 0.6913, 0.9619, 0.5975, 0.9904, 0.5, 0.5, 0.5975, 0.9904, 0.5, 1.0])
me_circle.materials.append(mat_portallight)
me_circle.update()
me_cylinder_003 = bpy.data.meshes.new('Cylinder.003')
me_cylinder_003.from_pydata([(0.0, 0.0, -0.1974), (0.0, 0.0, 0.1974), (-0.1878, -0.06101, -0.1974), (-0.1878, -0.06101, 0.1974), (-0.1878, 0.06101, -0.1974), (-0.1878, 0.06101, 0.1974), (-0.116, 0.1597, -0.1974), (-0.116, 0.1597, 0.1974)], [], [(0, 2, 4), (1, 5, 3), (2, 3, 5, 4), (0, 4, 6), (1, 7, 5), (4, 5, 7, 6), (6, 7, 1, 0)])
_uv = me_cylinder_003.uv_layers.new(name='UVMap')
_uv.uv.foreach_set('vector', [0.75, 0.25, 0.5217, 0.1758, 0.5217, 0.3242, 0.25, 0.25, 0.02175, 0.3242, 0.02175, 0.1758, 0.3, 0.5, 0.3, 1.0, 0.2, 1.0, 0.2, 0.5, 0.75, 0.25, 0.5217, 0.3242, 0.6089, 0.4442, 0.25, 0.25, 0.1089, 0.4442, 0.02175, 0.3242, 0.2, 0.5, 0.2, 1.0, 0.1, 1.0, 0.1, 0.5, 0.1, 0.5, 0.1, 1.0, 0.25, 0.25, 0.75, 0.25])
me_cylinder_003.materials.append(mat_cutwood)
me_cylinder_003.update()
me_cylinder_006 = bpy.data.meshes.new('Cylinder.006')
me_cylinder_006.from_pydata([(0.0, 0.0, -0.1154), (0.0, 0.0, 0.1154), (-0.1098, -0.03567, -0.1154), (-0.1098, -0.03567, 0.1154), (-0.1098, 0.03567, -0.1154), (-0.1098, 0.03567, 0.1154), (-0.06785, 0.09339, -0.1154), (-0.06785, 0.09339, 0.1154)], [], [(0, 2, 4), (1, 5, 3), (2, 3, 5, 4), (0, 4, 6), (1, 7, 5), (4, 5, 7, 6), (6, 7, 1, 0)])
_uv = me_cylinder_006.uv_layers.new(name='UVMap')
_uv.uv.foreach_set('vector', [0.75, 0.25, 0.5217, 0.1758, 0.5217, 0.3242, 0.25, 0.25, 0.02175, 0.3242, 0.02175, 0.1758, 0.3, 0.5, 0.3, 1.0, 0.2, 1.0, 0.2, 0.5, 0.75, 0.25, 0.5217, 0.3242, 0.6089, 0.4442, 0.25, 0.25, 0.1089, 0.4442, 0.02175, 0.3242, 0.2, 0.5, 0.2, 1.0, 0.1, 1.0, 0.1, 0.5, 0.1, 0.5, 0.1, 1.0, 0.25, 0.25, 0.75, 0.25])
me_cylinder_006.materials.append(mat_cutwood)
me_cylinder_006.update()
me_cylinder_007 = bpy.data.meshes.new('Cylinder.007')
me_cylinder_007.from_pydata([(0.0, 0.0, -0.1154), (0.0, 0.0, 0.1154), (-0.1098, -0.03567, -0.1154), (-0.1098, -0.03567, 0.1154), (-0.1098, 0.03567, -0.1154), (-0.1098, 0.03567, 0.1154), (-0.06785, 0.09339, -0.1154), (-0.06785, 0.09339, 0.1154)], [], [(0, 2, 4), (1, 5, 3), (2, 3, 5, 4), (0, 4, 6), (1, 7, 5), (4, 5, 7, 6), (6, 7, 1, 0)])
_uv = me_cylinder_007.uv_layers.new(name='UVMap')
_uv.uv.foreach_set('vector', [0.75, 0.25, 0.5217, 0.1758, 0.5217, 0.3242, 0.25, 0.25, 0.02175, 0.3242, 0.02175, 0.1758, 0.3, 0.5, 0.3, 1.0, 0.2, 1.0, 0.2, 0.5, 0.75, 0.25, 0.5217, 0.3242, 0.6089, 0.4442, 0.25, 0.25, 0.1089, 0.4442, 0.02175, 0.3242, 0.2, 0.5, 0.2, 1.0, 0.1, 1.0, 0.1, 0.5, 0.1, 0.5, 0.1, 1.0, 0.25, 0.25, 0.75, 0.25])
me_cylinder_007.materials.append(mat_cutwood)
me_cylinder_007.update()
me_cylinder_008 = bpy.data.meshes.new('Cylinder.008')
me_cylinder_008.from_pydata([(0.0, 0.0, -0.1507), (0.0, 0.0, 0.1507), (-0.08403, -0.03497, -0.1507), (-0.08403, -0.03497, 0.1507), (-0.08403, 0.03497, -0.1507), (-0.08403, 0.03497, 0.1507), (-0.05193, 0.09155, -0.1507), (-0.05193, 0.09155, 0.1507)], [], [(0, 2, 4), (1, 5, 3), (2, 3, 5, 4), (0, 4, 6), (1, 7, 5), (4, 5, 7, 6), (6, 7, 1, 0)])
_uv = me_cylinder_008.uv_layers.new(name='UVMap')
_uv.uv.foreach_set('vector', [0.75, 0.25, 0.5217, 0.1758, 0.5217, 0.3242, 0.25, 0.25, 0.02175, 0.3242, 0.02175, 0.1758, 0.3, 0.5, 0.3, 1.0, 0.2, 1.0, 0.2, 0.5, 0.75, 0.25, 0.5217, 0.3242, 0.6089, 0.4442, 0.25, 0.25, 0.1089, 0.4442, 0.02175, 0.3242, 0.2, 0.5, 0.2, 1.0, 0.1, 1.0, 0.1, 0.5, 0.1, 0.5, 0.1, 1.0, 0.25, 0.25, 0.75, 0.25])
me_cylinder_008.materials.append(mat_cutwood)
me_cylinder_008.update()
me_cylinder_004 = bpy.data.meshes.new('Cylinder.004')
me_cylinder_004.from_pydata([(0.0, 0.0, -0.1495), (0.0, 0.0, 0.1495), (-0.1421, -0.04618, -0.1495), (-0.1421, -0.04618, 0.1495), (-0.1421, 0.04618, -0.1495), (-0.1421, 0.04618, 0.1495), (-0.08785, 0.1209, -0.1495), (-0.08785, 0.1209, 0.1495)], [], [(0, 2, 4), (1, 5, 3), (2, 3, 5, 4), (0, 4, 6), (1, 7, 5), (4, 5, 7, 6), (6, 7, 1, 0), (2, 0, 1, 3)])
_uv = me_cylinder_004.uv_layers.new(name='UVMap')
_uv.uv.foreach_set('vector', [0.75, 0.25, 0.5217, 0.1758, 0.5217, 0.3242, 0.25, 0.25, 0.02175, 0.3242, 0.02175, 0.1758, 0.3, 0.5, 0.3, 1.0, 0.2, 1.0, 0.2, 0.5, 0.75, 0.25, 0.5217, 0.3242, 0.6089, 0.4442, 0.25, 0.25, 0.1089, 0.4442, 0.02175, 0.3242, 0.2, 0.5, 0.2, 1.0, 0.1, 1.0, 0.1, 0.5, 0.1, 0.5, 0.1, 1.0, 0.25, 0.25, 0.75, 0.25, 0.3, 0.5, 0.75, 0.25, 0.25, 0.25, 0.3, 1.0])
me_cylinder_004.materials.append(mat_cutwood)
me_cylinder_004.update()

# ---- objects
ob_camera = bpy.data.objects.new('Camera', cam_camera)
ob_cylinder = bpy.data.objects.new('Cylinder', me_cylinder)
ob_cylinder_001 = bpy.data.objects.new('Cylinder.001', me_cylinder_001)
ob_cylinder_002 = bpy.data.objects.new('Cylinder.002', me_cylinder_005)
ob_cube = bpy.data.objects.new('Cube', me_cube_001)
ob_cube_019 = bpy.data.objects.new('Cube.019', me_cube_020)
ob_cube_004 = bpy.data.objects.new('Cube.004', me_cube_005)
ob_cube_015 = bpy.data.objects.new('Cube.015', me_cube_016)
ob_area = bpy.data.objects.new('Area', light_area)
ob_cube_021 = bpy.data.objects.new('Cube.021', me_cube_022)
ob_cube_011 = bpy.data.objects.new('Cube.011', me_cube_012)
ob_blade = bpy.data.objects.new('blade', me_cube_025)
ob_axe_handle = bpy.data.objects.new('axe handle', me_cube_026)
ob_plane = bpy.data.objects.new('Plane', me_plane_001)
ob_cube_024 = bpy.data.objects.new('Cube.024', me_cube_002)
ob_cube_025 = bpy.data.objects.new('Cube.025', me_cube_003)
ob_cube_026 = bpy.data.objects.new('Cube.026', me_cube_004)
ob_rope = bpy.data.objects.new('rope', me_cube_006)
ob_lamp = bpy.data.objects.new('lamp', me_cube_007)
ob_lamp_001 = bpy.data.objects.new('lamp.001', me_cube_008)
ob_cube_027 = bpy.data.objects.new('Cube.027', me_cube_028)
ob_cube_028 = bpy.data.objects.new('Cube.028', me_cube_029)
ob_cube_029 = bpy.data.objects.new('Cube.029', me_cube_030)
ob_rope_001 = bpy.data.objects.new('rope.001', me_cube_031)
ob_lamp_002 = bpy.data.objects.new('lamp.002', me_cube_032)
ob_lamp_003 = bpy.data.objects.new('lamp.003', me_cube_033)
ob_cube_030 = bpy.data.objects.new('Cube.030', me_cube_034)
ob_cube_031 = bpy.data.objects.new('Cube.031', me_cube_035)
ob_cube_032 = bpy.data.objects.new('Cube.032', me_cube_036)
ob_cube_033 = bpy.data.objects.new('Cube.033', me_cube_037)
ob_cube_034 = bpy.data.objects.new('Cube.034', me_cube_038)
ob_cube_035 = bpy.data.objects.new('Cube.035', me_cube_039)
ob_cube_036 = bpy.data.objects.new('Cube.036', me_cube_040)
ob_brick_003 = bpy.data.objects.new('brick.003', me_cube_009)
ob_brick_004 = bpy.data.objects.new('brick.004', me_cube_010)
ob_brick_005 = bpy.data.objects.new('brick.005', me_cube_011)
ob_brick_006 = bpy.data.objects.new('brick.006', me_cube_013)
ob_brick_007 = bpy.data.objects.new('brick.007', me_cube_014)
ob_brick_008 = bpy.data.objects.new('brick.008', me_cube_015)
ob_brick_009 = bpy.data.objects.new('brick.009', me_cube_017)
ob_brick_010 = bpy.data.objects.new('brick.010', me_cube_041)
ob_step1 = bpy.data.objects.new('step1', me_cube)
ob_step2 = bpy.data.objects.new('step2', me_cube_027)
ob_step3 = bpy.data.objects.new('step3', me_cube_042)
ob_circle = bpy.data.objects.new('Circle', me_circle)
ob_woodblock = bpy.data.objects.new('woodBlock', me_cylinder_003)
ob_woodblock_001 = bpy.data.objects.new('woodBlock.001', me_cylinder_006)
ob_woodblock_002 = bpy.data.objects.new('woodBlock.002', me_cylinder_007)
ob_woodblock_003 = bpy.data.objects.new('woodBlock.003', me_cylinder_008)
ob_wood_block___angle = bpy.data.objects.new('wood block - angle', me_cylinder_004)

# ---- transforms, parenting, visibility, modifiers, constraints
ob_camera.location = (7.531, -6.926, 5.284)
ob_camera.rotation_euler = (1.109, 0.0, 0.8149)
ob_camera.lock_rotations_4d = False
ob_camera.empty_display_type = 'ARROWS'
ob_camera.color = (0.0, 0.0, 0.0, 0.0)
ob_camera.display_type = 'WIRE'
ob_camera.lineart.crease_threshold = 0.0
ob_cylinder.location = (3.075, -0.9785, 0.04831)
ob_cylinder_001.location = (3.151, -1.574, 0.06995)
ob_cylinder_002.location = (3.151, -0.4516, 0.07571)
ob_cube.location = (1.144, -1.55, 0.3391)
ob_cube_019.location = (-0.8383, 0.1069, 0.5059)
ob_cube_004.location = (1.199, -0.4443, 0.3398)
ob_cube_004.rotation_euler = (0.0002418, -0.0177, 0.1402)
ob_cube_015.location = (-0.8355, -1.146, 0.5059)
ob_cube_015.rotation_euler = (0.0, -0.0, -0.2698)
ob_area.location = (-3.353e-07, -3.2, 3.612)
ob_area.rotation_euler = (0.3576, -0.0, 0.0)
ob_cube_021.location = (-0.7557, 1.659, 0.3391)
ob_cube_011.location = (1.062, 1.268, 0.5059)
ob_blade.location = (1.625, -0.4515, 0.2982)
ob_blade.rotation_euler = (0.0, -0.0, -4.61)
ob_axe_handle.location = (1.692, -0.4465, 0.3996)
ob_axe_handle.rotation_euler = (0.0, -0.0, -4.61)
ob_plane.location = (0.0, 0.0, 0.0)
ob_cube_024.location = (1.385, 0.2185, 0.2355)
ob_cube_024.rotation_euler = (0.0, -0.0, -1.589)
ob_cube_025.location = (1.385, 0.2185, 0.1207)
ob_cube_025.rotation_euler = (0.0, -0.0, -1.589)
ob_cube_026.location = (1.243, 0.221, 1.495)
ob_cube_026.rotation_euler = (0.0, -0.0, -1.589)
ob_rope.location = (1.023, 0.2249, 1.388)
ob_rope.rotation_euler = (0.0, -0.0, -1.589)
ob_lamp.location = (1.023, 0.2249, 1.269)
ob_lamp.rotation_euler = (0.0, -0.0, -1.589)
ob_lamp_001.location = (1.023, 0.2249, 1.269)
ob_lamp_001.rotation_euler = (0.0, -0.0, -1.589)
ob_cube_027.location = (-1.131, 0.2304, 0.2355)
ob_cube_027.rotation_euler = (0.0, -0.0, 1.523)
ob_cube_028.location = (-1.131, 0.2304, 0.1207)
ob_cube_028.rotation_euler = (0.0, -0.0, 1.523)
ob_cube_029.location = (-0.9894, 0.2236, 1.495)
ob_cube_029.rotation_euler = (0.0, -0.0, 1.523)
ob_rope_001.location = (-0.77, 0.213, 1.388)
ob_rope_001.rotation_euler = (0.0, -0.0, 1.523)
ob_lamp_002.location = (-0.77, 0.213, 1.269)
ob_lamp_002.rotation_euler = (0.0, -0.0, 1.523)
ob_lamp_003.location = (-0.77, 0.213, 1.269)
ob_lamp_003.rotation_euler = (0.0, -0.0, 1.523)
ob_cube_030.location = (1.503, 1.504, 0.7227)
ob_cube_030.rotation_euler = (0.0, -0.0, -2.969)
ob_cube_031.location = (-1.412, 1.451, 0.4525)
ob_cube_032.location = (-1.301, 0.727, 0.2067)
ob_cube_033.location = (-1.402, -0.4717, 0.41)
ob_cube_034.location = (-1.696, 0.2908, 0.2)
ob_cube_034.rotation_euler = (0.0, -0.0, 1.005)
ob_cube_035.location = (-1.36, -1.291, 0.3627)
ob_cube_035.rotation_euler = (0.0, -0.0, -1.676)
ob_cube_036.location = (1.839, 0.3686, 0.1776)
ob_cube_036.rotation_euler = (0.0, -0.0, -5.044)
ob_brick_003.location = (0.1566, 1.87, 0.5785)
ob_brick_003.rotation_euler = (0.0, 1.022, 0.0)
ob_brick_004.location = (0.1566, 1.87, 0.5785)
ob_brick_004.rotation_euler = (-0.0, 1.631, -0.0)
ob_brick_005.location = (0.1566, 1.87, 0.5785)
ob_brick_005.rotation_euler = (-0.0, 2.239, -0.0)
ob_brick_006.location = (0.1566, 1.87, 0.5785)
ob_brick_006.rotation_euler = (-0.0, 2.847, -0.0)
ob_brick_007.location = (0.1566, 1.87, 0.5785)
ob_brick_007.rotation_euler = (-0.0, 3.455, -0.0)
ob_brick_008.location = (0.1566, 1.87, 0.5785)
ob_brick_008.rotation_euler = (-0.0, 4.063, -0.0)
ob_brick_009.location = (0.1566, 1.87, 0.5785)
ob_brick_009.rotation_euler = (-0.0, 4.671, -0.0)
ob_brick_010.location = (0.1566, 1.87, 0.5785)
ob_brick_010.rotation_euler = (0.0, 5.279, 0.0)
ob_step1.location = (0.1584, 1.812, 0.05416)
ob_step2.location = (0.1584, 1.579, 0.0695)
ob_step3.location = (0.1584, 1.315, 0.02168)
ob_circle.location = (0.1605, 1.865, 0.577)
ob_circle.rotation_euler = (1.571, 1.571, 0.0)
ob_woodblock.location = (1.52, 0.7428, 0.01366)
ob_woodblock.rotation_euler = (1.568, 0.3091, -1.055)
ob_woodblock_001.location = (1.899, -0.8836, 0.01366)
ob_woodblock_001.rotation_euler = (1.568, 0.3091, -0.4137)
ob_woodblock_002.location = (1.81, 0.007377, 0.01366)
ob_woodblock_002.rotation_euler = (1.568, 0.3091, -5.648)
ob_woodblock_003.location = (1.633, -1.266, 0.01366)
ob_woodblock_003.rotation_euler = (1.568, 0.3091, -1.349)
ob_wood_block___angle.location = (1.52, 0.7428, 0.1033)
ob_wood_block___angle.rotation_euler = (2.386, 0.5478, 0.8093)

# ---- collection membership
col_collection.objects.link(ob_camera)
col_collection.objects.link(ob_cylinder)
col_collection.objects.link(ob_cylinder_001)
col_collection.objects.link(ob_cylinder_002)
col_fence1.objects.link(ob_cube)
col_fence_2.objects.link(ob_cube_019)
col_fence_3.objects.link(ob_cube_004)
col_fence4.objects.link(ob_cube_015)
col_fence4.objects.link(ob_area)
col_fence5.objects.link(ob_cube_021)
col_fence6.objects.link(ob_cube_011)
col_axe.objects.link(ob_blade)
col_axe.objects.link(ob_axe_handle)
col_floor.objects.link(ob_plane)
col_polelights.objects.link(ob_cube_024)
col_polelights.objects.link(ob_cube_025)
col_polelights.objects.link(ob_cube_026)
col_polelights.objects.link(ob_rope)
col_polelights.objects.link(ob_lamp)
col_polelights.objects.link(ob_lamp_001)
col_polelights_001.objects.link(ob_cube_027)
col_polelights_001.objects.link(ob_cube_028)
col_polelights_001.objects.link(ob_cube_029)
col_polelights_001.objects.link(ob_rope_001)
col_polelights_001.objects.link(ob_lamp_002)
col_polelights_001.objects.link(ob_lamp_003)
col_rocks.objects.link(ob_cube_030)
col_rocks.objects.link(ob_cube_031)
col_rocks.objects.link(ob_cube_032)
col_rocks.objects.link(ob_cube_033)
col_rocks.objects.link(ob_cube_034)
col_rocks.objects.link(ob_cube_035)
col_rocks.objects.link(ob_cube_036)
col_portal.objects.link(ob_brick_003)
col_portal.objects.link(ob_brick_004)
col_portal.objects.link(ob_brick_005)
col_portal.objects.link(ob_brick_006)
col_portal.objects.link(ob_brick_007)
col_portal.objects.link(ob_brick_008)
col_portal.objects.link(ob_brick_009)
col_portal.objects.link(ob_brick_010)
col_portal.objects.link(ob_step1)
col_portal.objects.link(ob_step2)
col_portal.objects.link(ob_step3)
col_portal.objects.link(ob_circle)
col_choppedwood.objects.link(ob_woodblock)
col_choppedwood.objects.link(ob_woodblock_001)
col_choppedwood.objects.link(ob_woodblock_002)
col_choppedwood.objects.link(ob_woodblock_003)
col_choppedwood.objects.link(ob_wood_block___angle)

# ---- scene / render settings (as saved in the file)
scene.camera = ob_camera
scene.frame_start = 1; scene.frame_end = 250; scene.frame_set(152)
scene.render.engine = 'CYCLES'
scene.cycles.sampling_pattern = 'TABULATED_SOBOL'
scene.view_settings.view_transform = 'Filmic'
bpy.context.view_layer.update()
